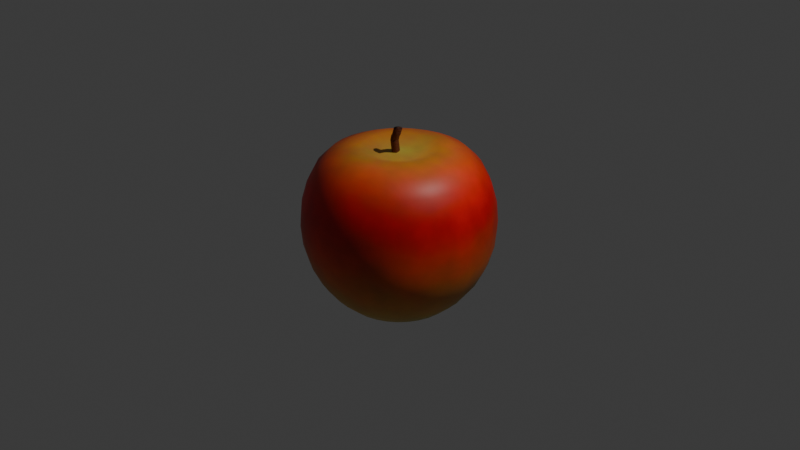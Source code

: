 # Source: apple.blend  (saved by Blender 4.4.30; exported with 4.5.12 LTS)
import bpy
from mathutils import Matrix  # noqa: F401  (used for matrix-valued properties, if any)

bpy.ops.wm.read_factory_settings(use_empty=True)
scene = bpy.context.scene
scene.name = 'Scene'

# ---- collections
col_collection = bpy.data.collections.new('Collection'); scene.collection.children.link(col_collection)

# ---- materials (node trees are filled in below, after node groups)
mat_base = bpy.data.materials.new('Base')
mat_base_001 = bpy.data.materials.new('Base.001')

# ---- material node trees
mat_base.use_nodes = True; mat_base.node_tree.nodes.clear()
_N = mat_base.node_tree.nodes; _L = mat_base.node_tree.links
n0 = _N.new('ShaderNodeBsdfPrincipled'); n0.name = 'プリンシプルBSDF'; n0.location = (149, 300)
n0.inputs[2].default_value = 0.7
n1 = _N.new('ShaderNodeOutputMaterial'); n1.name = 'マテリアル出力'; n1.location = (439, 300)
n2 = _N.new('ShaderNodeTexNoise'); n2.name = 'ノイズテクスチャ'; n2.location = (-546, 311)
n2.inputs[2].default_value = 2.9
n2.inputs[3].default_value = 16.0
n3 = _N.new('ShaderNodeValToRGB'); n3.name = 'カラーランプ'; n3.location = (-311, 285)
while len(n3.color_ramp.elements) > 1: n3.color_ramp.elements.remove(n3.color_ramp.elements[-1])
n3.color_ramp.elements[0].position = 0.1432; n3.color_ramp.elements[0].color = (0.05478, 0.01061, 0.0, 1.0)
_e = n3.color_ramp.elements.new(0.8205); _e.color = (0.1766, 0.02959, 0.003535, 1.0)
n4 = _N.new('ShaderNodeTexNoise'); n4.name = 'ノイズテクスチャ.001'; n4.location = (-560, -12)
n4.inputs[2].default_value = 30.0
n4.inputs[3].default_value = 16.0
n5 = _N.new('ShaderNodeValToRGB'); n5.name = 'カラーランプ.001'; n5.location = (-324, -39)
while len(n5.color_ramp.elements) > 1: n5.color_ramp.elements.remove(n5.color_ramp.elements[-1])
n5.color_ramp.elements[0].position = 0.1432; n5.color_ramp.elements[0].color = (0.05478, 0.01061, 0.0, 1.0)
_e = n5.color_ramp.elements.new(0.8205); _e.color = (0.1766, 0.02959, 0.003535, 1.0)
n6 = _N.new('ShaderNodeMix'); n6.name = 'ミックス'; n6.location = (-30, 258)
n6.data_type = 'RGBA'
n6.blend_type = 'DARKEN'
n6.inputs[0].default_value = 1.0
n7 = _N.new('ShaderNodeBump'); n7.name = 'バンプ'; n7.location = (-10, -31)
n7.inputs[1].default_value = 1.0
_L.new(n0.outputs[0], n1.inputs[0])
_L.new(n2.outputs[0], n3.inputs[0])
_L.new(n6.outputs[2], n0.inputs[0])
_L.new(n4.outputs[0], n5.inputs[0])
_L.new(n3.outputs[0], n6.inputs[6])
_L.new(n5.outputs[0], n6.inputs[7])
_L.new(n7.outputs[0], n0.inputs[5])
_L.new(n6.outputs[2], n7.inputs[3])
n1.is_active_output = True
mat_base_001.use_nodes = True; mat_base_001.node_tree.nodes.clear()
_N = mat_base_001.node_tree.nodes; _L = mat_base_001.node_tree.links
n0 = _N.new('ShaderNodeBsdfPrincipled'); n0.name = 'プリンシプルBSDF'; n0.location = (309, 300)
n1 = _N.new('ShaderNodeOutputMaterial'); n1.name = 'マテリアル出力'; n1.location = (779, 320)
n2 = _N.new('ShaderNodeTexNoise'); n2.name = 'ノイズテクスチャ'; n2.location = (-477, 315)
n2.inputs[2].default_value = 3.0
n2.inputs[3].default_value = 16.0
n3 = _N.new('ShaderNodeValToRGB'); n3.name = 'カラーランプ'; n3.location = (-264, 306)
while len(n3.color_ramp.elements) > 1: n3.color_ramp.elements.remove(n3.color_ramp.elements[-1])
n3.color_ramp.elements[0].position = 0.1432; n3.color_ramp.elements[0].color = (0.2755, 0.001416, 0.0, 1.0)
_e = n3.color_ramp.elements.new(0.8205); _e.color = (1.0, 0.0, 0.001437, 1.0)
n4 = _N.new('ShaderNodeTexNoise'); n4.name = 'ノイズテクスチャ.001'; n4.location = (-488, -4)
n4.inputs[2].default_value = 3.0
n4.inputs[3].default_value = 16.0
n5 = _N.new('ShaderNodeValToRGB'); n5.name = 'カラーランプ.001'; n5.location = (-275, -14)
while len(n5.color_ramp.elements) > 1: n5.color_ramp.elements.remove(n5.color_ramp.elements[-1])
n5.color_ramp.elements[0].position = 0.1432; n5.color_ramp.elements[0].color = (0.174, 0.001145, 0.0, 1.0)
_e = n5.color_ramp.elements.new(0.8205); _e.color = (1.0, 0.0, 0.001437, 1.0)
n6 = _N.new('ShaderNodeMix'); n6.name = 'ミックス'; n6.location = (16, 283)
n6.data_type = 'RGBA'
n6.blend_type = 'DARKEN'
n6.inputs[0].default_value = 0.6792
n7 = _N.new('ShaderNodeTexWave'); n7.name = '波テクスチャ'; n7.location = (-47, 1438)
n7.bands_direction = 'Y'
n7.inputs[1].default_value = 0.3
n8 = _N.new('ShaderNodeMapping'); n8.name = 'マッピング'; n8.location = (-241, 1439)
n8.inputs[1].default_value = (0.0, 0.1, 0.0)
n8.inputs[3].default_value = (1.0, 0.7, 1.0)
n9 = _N.new('ShaderNodeTexCoord'); n9.name = 'テクスチャ座標'; n9.location = (-421, 1439)
n10 = _N.new('ShaderNodeValToRGB'); n10.name = 'カラーランプ.002'; n10.location = (250, 1371)
while len(n10.color_ramp.elements) > 1: n10.color_ramp.elements.remove(n10.color_ramp.elements[-1])
n10.color_ramp.elements[0].position = 0.0; n10.color_ramp.elements[0].color = (0.0, 0.0, 0.0, 1.0)
_e = n10.color_ramp.elements.new(1.0); _e.color = (1.0, 1.0, 1.0, 1.0)
n11 = _N.new('ShaderNodeMixShader'); n11.name = 'シェーダーミックス'; n11.location = (599, 302)
n12 = _N.new('ShaderNodeBsdfPrincipled'); n12.name = 'プリンシプルBSDF.001'; n12.location = (216, 808)
n13 = _N.new('ShaderNodeTexNoise'); n13.name = 'ノイズテクスチャ.002'; n13.location = (-445, 886)
n13.inputs[2].default_value = 10.0
n13.inputs[3].default_value = 16.0
n14 = _N.new('ShaderNodeValToRGB'); n14.name = 'カラーランプ.003'; n14.location = (-120, 841)
while len(n14.color_ramp.elements) > 1: n14.color_ramp.elements.remove(n14.color_ramp.elements[-1])
n14.color_ramp.elements[0].position = 0.0; n14.color_ramp.elements[0].color = (0.36, 0.5282, 0.1157, 1.0)
_e = n14.color_ramp.elements.new(1.0); _e.color = (0.7118, 1.0, 0.07497, 1.0)
_L.new(n2.outputs[0], n3.inputs[0])
_L.new(n4.outputs[0], n5.inputs[0])
_L.new(n3.outputs[0], n6.inputs[6])
_L.new(n5.outputs[0], n6.inputs[7])
_L.new(n6.outputs[2], n0.inputs[0])
_L.new(n8.outputs[0], n7.inputs[0])
_L.new(n9.outputs[2], n8.inputs[0])
_L.new(n7.outputs[0], n10.inputs[0])
_L.new(n11.outputs[0], n1.inputs[0])
_L.new(n0.outputs[0], n11.inputs[2])
_L.new(n10.outputs[0], n11.inputs[0])
_L.new(n12.outputs[0], n11.inputs[1])
_L.new(n14.outputs[0], n12.inputs[0])
_L.new(n13.outputs[0], n14.inputs[0])
n1.is_active_output = True

# ---- world
world_world = bpy.data.worlds.new('World'); scene.world = world_world
world_world.use_nodes = True; world_world.node_tree.nodes.clear()
_N = world_world.node_tree.nodes; _L = world_world.node_tree.links
n0 = _N.new('ShaderNodeOutputWorld'); n0.name = 'World Output'; n0.location = (300, 300)
n1 = _N.new('ShaderNodeBackground'); n1.name = 'Background'; n1.location = (10, 300)
n1.inputs[0].default_value = (0.05088, 0.05088, 0.05088, 1.0)
_L.new(n1.outputs[0], n0.inputs[0])
n0.is_active_output = True
world_world.color = (0.05088, 0.05088, 0.05088)
world_world.sun_shadow_jitter_overblur = 0.0

# ---- cameras
cam_camera = bpy.data.cameras.new('Camera')
cam_camera.clip_end = 100.0
cam_camera.ortho_scale = 7.314

# ---- lights
light_light = bpy.data.lights.new('Light', 'POINT')
light_light.energy = 1000.0
light_light.shadow_soft_size = 0.1

# ---- meshes
me_x = bpy.data.meshes.new('円柱')
me_x.from_pydata([(-1.379, 2.564, -0.6247), (0.0, 1.0, 1.0), (-1.178, 2.551, -0.624), (0.1951, 0.9808, 1.0), (-0.983, 2.503, -0.6232), (0.3827, 0.9239, 1.0), (-0.8024, 2.419, -0.6223), (0.5556, 0.8315, 1.0), (-0.6424, 2.304, -0.6214), (0.7071, 0.7071, 1.0), (-0.5097, 2.162, -0.6205), (0.8315, 0.5556, 1.0), (-0.4101, 1.997, -0.6197), (0.9239, 0.3827, 1.0), (-0.3471, 1.816, -0.619), (0.9808, 0.1951, 1.0), (-0.3234, 1.626, -0.6185), (1.0, 0.0, 1.0), (-0.3403, 1.433, -0.6183), (0.9808, -0.1951, 1.0), (-0.3974, 1.246, -0.6183), (0.9239, -0.3827, 1.0), (-0.4918, 1.07, -0.6185), (0.8315, -0.5556, 1.0), (-0.6191, 0.9156, -0.6188), (0.7071, -0.7071, 1.0), (-0.7721, 0.7896, -0.619), (0.5556, -0.8315, 1.0), (-0.9434, 0.699, -0.6188), (0.3827, -0.9239, 1.0), (-1.128, 0.6456, -0.6185), (0.1951, -0.9808, 1.0), (-1.321, 0.6288, -0.6182), (0.0, -1.0, 1.0), (-1.516, 0.6483, -0.6182), (-0.1951, -0.9808, 1.0), (-1.705, 0.7029, -0.6184), (-0.3827, -0.9239, 1.0), (-1.882, 0.7908, -0.6189), (-0.5556, -0.8315, 1.0), (-2.04, 0.9087, -0.6195), (-0.7071, -0.7071, 1.0), (-2.173, 1.053, -0.6206), (-0.8315, -0.5556, 1.0), (-2.274, 1.217, -0.6214), (-0.9239, -0.3827, 1.0), (-2.337, 1.394, -0.6222), (-0.9808, -0.1951, 1.0), (-2.365, 1.58, -0.6231), (-1.0, 0.0, 1.0), (-2.353, 1.766, -0.6239), (-0.9808, 0.1951, 1.0), (-2.302, 1.948, -0.6246), (-0.9239, 0.3827, 1.0), (-2.215, 2.115, -0.6251), (-0.8315, 0.5556, 1.0), (-2.093, 2.263, -0.6254), (-0.7071, 0.7071, 1.0), (-1.942, 2.387, -0.6255), (-0.5556, 0.8315, 1.0), (-1.769, 2.479, -0.6255), (-0.3827, 0.9239, 1.0), (-1.578, 2.54, -0.6251), (-0.1951, 0.9808, 1.0), (0.2959, 2.184, -0.1835), (0.4893, 2.164, -0.1856), (0.6763, 2.105, -0.1879), (0.8493, 2.011, -0.1904), (1.002, 1.885, -0.193), (1.128, 1.732, -0.1954), (1.22, 1.559, -0.1975), (1.271, 1.376, -0.199), (1.281, 1.188, -0.2), (1.252, 1.0, -0.2006), (1.189, 0.8181, -0.2005), (1.092, 0.6485, -0.2), (0.9645, 0.4955, -0.1993), (0.8078, 0.3612, -0.1985), (0.7941, 0.2253, -0.1866), (0.5988, 0.1454, -0.1855), (0.3954, 0.09852, -0.1846), (0.1896, 0.08779, -0.1835), (0.01208, 0.1384, -0.181), (-0.1308, 0.2477, -0.1771), (-0.2561, 0.3887, -0.1735), (-0.3579, 0.5548, -0.1706), (-0.4351, 0.7413, -0.1683), (-0.4835, 0.9395, -0.1669), (-0.5029, 1.142, -0.1663), (-0.4897, 1.345, -0.1663), (-0.6253, 1.586, -0.1798), (-0.5339, 1.757, -0.1796), (-0.4082, 1.903, -0.1795), (-0.2562, 2.023, -0.1798), (-0.08398, 2.112, -0.1806), (0.1028, 2.166, -0.1818), (-0.2287, 2.543, -0.356), (-0.03619, 2.491, -0.3568), (0.143, 2.405, -0.3577), (0.3014, 2.284, -0.3586), (0.4316, 2.135, -0.3594), (0.5273, 1.965, -0.3602), (0.5829, 1.779, -0.3607), (0.5959, 1.586, -0.3611), (0.5687, 1.389, -0.3611), (0.5008, 1.197, -0.3612), (0.396, 1.014, -0.3612), (0.2582, 0.8499, -0.3611), (0.1009, 0.7185, -0.3606), (-0.05989, 0.635, -0.3588), (-0.2335, 0.5909, -0.3568), (-0.4178, 0.584, -0.3552), (-0.6071, 0.6154, -0.354), (-0.7935, 0.6829, -0.3536), (-0.9658, 0.7798, -0.3534), (-1.123, 0.9075, -0.354), (-1.256, 1.061, -0.3554), (-1.341, 1.215, -0.3558), (-1.391, 1.382, -0.3568), (-1.402, 1.558, -0.3578), (-1.382, 1.741, -0.3582), (-1.336, 1.925, -0.3574), (-1.251, 2.097, -0.3563), (-1.133, 2.249, -0.3556), (-0.9847, 2.376, -0.355), (-0.8134, 2.471, -0.3549), (-0.6247, 2.532, -0.355), (-0.4281, 2.556, -0.3554), (-0.6266, 2.561, -0.4272), (-0.4319, 2.509, -0.4271), (-0.2515, 2.423, -0.4271), (-0.09189, 2.303, -0.427), (0.04053, 2.156, -0.4271), (0.1374, 1.987, -0.4272), (0.196, 1.803, -0.4272), (0.2125, 1.611, -0.4272), (0.1883, 1.415, -0.4272), (0.1235, 1.224, -0.4274), (0.02157, 1.044, -0.4276), (-0.1139, 0.8831, -0.428), (-0.2701, 0.7534, -0.4279), (-0.4352, 0.6682, -0.4268), (-0.6134, 0.6222, -0.4257), (-0.8021, 0.6141, -0.4249), (-0.9964, 0.6448, -0.4246), (-1.188, 0.7125, -0.4249), (-1.369, 0.8146, -0.4258), (-1.534, 0.9474, -0.4272), (-1.661, 1.091, -0.4283), (-1.749, 1.243, -0.4288), (-1.803, 1.411, -0.4297), (-1.822, 1.589, -0.431), (-1.808, 1.773, -0.432), (-1.753, 1.953, -0.4312), (-1.663, 2.121, -0.4303), (-1.542, 2.272, -0.4295), (-1.391, 2.397, -0.4288), (-1.217, 2.49, -0.4283), (-1.027, 2.551, -0.4278), (-0.8282, 2.575, -0.4275), (0.0, -13.24, 0.0957), (0.0, -19.82, 0.6131), (0.0, -23.38, 1.69), (0.0, -23.83, 2.283), (0.0, -23.38, 2.876), (0.0, -19.82, 3.971), (-0.9071, -4.56, 0.2266), (-1.779, -8.946, 0.05411), (-2.583, -12.99, 0.0957), (-3.288, -16.53, 0.2702), (-3.866, -19.44, 0.6131), (-4.296, -21.6, 1.12), (-4.56, -22.93, 1.69), (-4.65, -23.38, 2.283), (-4.56, -22.93, 2.876), (-4.296, -21.6, 3.445), (-3.866, -19.44, 3.971), (-3.288, -16.53, 4.431), (-2.583, -12.99, 4.809), (-1.779, -8.946, 4.997), (-1.148, -4.434, 4.958), (-1.779, -4.296, 0.2266), (-3.49, -8.426, 0.05411), (-5.067, -12.23, 0.0957), (-6.449, -15.57, 0.2702), (-7.584, -18.31, 0.6131), (-8.426, -20.34, 1.12), (-8.946, -21.6, 1.69), (-9.121, -22.02, 2.283), (-8.946, -21.6, 2.876), (-8.426, -20.34, 3.445), (-7.584, -18.31, 3.971), (-6.449, -15.57, 4.431), (-5.067, -12.23, 4.809), (-3.49, -8.426, 4.997), (-2.02, -4.169, 4.958), (-2.583, -3.866, 0.2266), (-5.067, -7.584, 0.05411), (-7.356, -11.01, 0.0957), (-9.363, -14.01, 0.2702), (-11.01, -16.48, 0.6131), (-12.23, -18.31, 1.12), (-12.99, -19.44, 1.69), (-13.24, -19.82, 2.283), (-12.99, -19.44, 2.876), (-12.23, -18.31, 3.445), (-11.01, -16.48, 3.971), (-9.363, -14.01, 4.431), (-7.356, -11.01, 4.809), (-5.067, -7.584, 4.997), (-2.824, -3.74, 4.958), (-3.288, -3.288, 0.2266), (-6.449, -6.449, 0.05411), (-9.363, -9.363, 0.0957), (-11.92, -11.92, 0.2702), (-14.01, -14.01, 0.6131), (-15.57, -15.57, 1.12), (-16.53, -16.53, 1.69), (-16.85, -16.85, 2.283), (-16.53, -16.53, 2.876), (-15.57, -15.57, 3.445), (-14.01, -14.01, 3.971), (-11.92, -11.92, 4.431), (-9.363, -9.363, 4.809), (-6.449, -6.449, 4.997), (-3.529, -3.161, 4.958), (-3.866, -2.583, 0.2266), (-7.584, -5.067, 0.05411), (-11.01, -7.356, 0.0957), (-14.01, -9.363, 0.2702), (-16.48, -11.01, 0.6131), (-18.31, -12.23, 1.12), (-19.44, -12.99, 1.69), (-19.82, -13.24, 2.283), (-19.44, -12.99, 2.876), (-18.31, -12.23, 3.445), (-16.48, -11.01, 3.971), (-14.01, -9.363, 4.431), (-11.01, -7.356, 4.809), (-7.584, -5.067, 4.997), (-4.107, -2.457, 4.958), (0.0, 0.0, 0.114), (-4.296, -1.779, 0.2266), (-8.426, -3.49, 0.05411), (-12.23, -5.067, 0.0957), (-15.57, -6.449, 0.2702), (-18.31, -7.584, 0.6131), (-20.34, -8.426, 1.12), (-21.6, -8.946, 1.69), (-22.02, -9.121, 2.283), (-21.6, -8.946, 2.876), (-20.34, -8.426, 3.445), (-18.31, -7.584, 3.971), (-15.57, -6.449, 4.431), (-12.23, -5.067, 4.809), (-8.426, -3.49, 4.997), (-4.537, -1.653, 4.958), (-4.56, -0.9071, 0.2266), (-8.946, -1.779, 0.05411), (-12.99, -2.583, 0.0957), (-16.53, -3.288, 0.2702), (-19.44, -3.866, 0.6131), (-21.6, -4.296, 1.12), (-22.93, -4.56, 1.69), (-23.38, -4.65, 2.283), (-22.93, -4.56, 2.876), (-21.6, -4.296, 3.445), (-19.44, -3.866, 3.971), (-16.53, -3.288, 4.431), (-12.99, -2.583, 4.809), (-8.946, -1.779, 4.997), (-4.801, -0.7806, 4.958), (-4.65, 2.664e-07, 0.2266), (-9.121, 5.327e-07, 0.05411), (-13.24, 1.243e-06, 0.0957), (-16.85, -3.552e-07, 0.2702), (-19.82, 2.131e-06, 0.6131), (-22.02, -1.065e-06, 1.12), (-23.38, 2.131e-06, 1.69), (-23.83, 3.907e-06, 2.283), (-23.38, 2.131e-06, 2.876), (-22.02, -1.065e-06, 3.445), (-19.82, 2.131e-06, 3.971), (-16.85, -3.552e-07, 4.431), (-13.24, 1.243e-06, 4.809), (-9.121, 5.327e-07, 4.997), (-4.891, 0.1265, 4.958), (-4.56, 0.9071, 0.2266), (-8.946, 1.779, 0.05411), (-12.99, 2.583, 0.0957), (-16.53, 3.288, 0.2702), (-19.44, 3.866, 0.6131), (-21.6, 4.296, 1.12), (-22.93, 4.56, 1.69), (-23.38, 4.65, 2.283), (-22.93, 4.56, 2.876), (-21.6, 4.296, 3.445), (-19.44, 3.866, 3.971), (-16.53, 3.288, 4.431), (-12.99, 2.583, 4.809), (-8.946, 1.779, 4.997), (-4.801, 1.034, 4.958), (-4.296, 1.779, 0.2266), (-8.426, 3.49, 0.05411), (-12.23, 5.067, 0.0957), (-15.57, 6.449, 0.2702), (-18.31, 7.584, 0.6131), (-20.34, 8.426, 1.12), (-21.6, 8.946, 1.69), (-22.02, 9.121, 2.283), (-21.6, 8.946, 2.876), (-20.34, 8.426, 3.445), (-18.31, 7.584, 3.971), (-15.57, 6.449, 4.431), (-12.23, 5.067, 4.809), (-8.426, 3.49, 4.997), (-4.537, 1.906, 4.958), (-3.866, 2.583, 0.2266), (-7.584, 5.067, 0.05411), (-11.01, 7.356, 0.0957), (-14.01, 9.363, 0.2702), (-16.48, 11.01, 0.6131), (-18.31, 12.23, 1.12), (-19.44, 12.99, 1.69), (-19.82, 13.24, 2.283), (-19.44, 12.99, 2.876), (-18.31, 12.23, 3.445), (-16.48, 11.01, 3.971), (-14.01, 9.363, 4.431), (-11.01, 7.356, 4.809), (-7.584, 5.067, 4.997), (-4.107, 2.71, 4.958), (-3.288, 3.288, 0.2266), (-6.449, 6.449, 0.05411), (-9.363, 9.363, 0.0957), (-11.92, 11.92, 0.2702), (-14.01, 14.01, 0.6131), (-15.57, 15.57, 1.12), (-16.53, 16.53, 1.69), (-16.85, 16.85, 2.283), (-16.53, 16.53, 2.876), (-15.57, 15.57, 3.445), (-14.01, 14.01, 3.971), (-11.92, 11.92, 4.431), (-9.363, 9.363, 4.809), (-6.449, 6.449, 4.997), (-3.529, 3.414, 4.958), (-2.583, 3.866, 0.2266), (-5.067, 7.584, 0.05411), (-7.356, 11.01, 0.0957), (-9.363, 14.01, 0.2702), (-11.01, 16.48, 0.6131), (-12.23, 18.31, 1.12), (-12.99, 19.44, 1.69), (-13.24, 19.82, 2.283), (-12.99, 19.44, 2.876), (-12.23, 18.31, 3.445), (-11.01, 16.48, 3.971), (-9.363, 14.01, 4.431), (-7.356, 11.01, 4.809), (-5.067, 7.584, 4.997), (-2.824, 3.993, 4.958), (-1.779, 4.296, 0.2266), (-3.49, 8.426, 0.05411), (-5.067, 12.23, 0.0957), (-6.449, 15.57, 0.2702), (-7.584, 18.31, 0.6131), (-8.426, 20.34, 1.12), (-8.946, 21.6, 1.69), (-9.121, 22.02, 2.283), (-8.946, 21.6, 2.876), (-8.426, 20.34, 3.445), (-7.584, 18.31, 3.971), (-6.449, 15.57, 4.431), (-5.067, 12.23, 4.809), (-3.49, 8.426, 4.997), (-2.02, 4.422, 4.958), (-0.9071, 4.56, 0.2266), (-1.779, 8.946, 0.05411), (-2.583, 12.99, 0.0957), (-3.288, 16.53, 0.2702), (-3.866, 19.44, 0.6131), (-4.296, 21.6, 1.12), (-4.56, 22.93, 1.69), (-4.65, 23.38, 2.283), (-4.56, 22.93, 2.876), (-4.296, 21.6, 3.445), (-3.866, 19.44, 3.971), (-3.288, 16.53, 4.431), (-2.583, 12.99, 4.809), (-1.779, 8.946, 4.997), (-1.148, 4.687, 4.958), (1.776e-07, 4.65, 0.2266), (1.243e-06, 9.121, 0.05411), (2.308e-06, 13.24, 0.0957), (3.552e-07, 16.85, 0.2702), (2.486e-06, 19.82, 0.6131), (-7.103e-07, 22.02, 1.12), (3.196e-06, 23.38, 1.69), (7.813e-06, 23.83, 2.283), (3.196e-06, 23.38, 2.876), (-7.103e-07, 22.02, 3.445), (2.486e-06, 19.82, 3.971), (3.552e-07, 16.85, 4.431), (2.308e-06, 13.24, 4.809), (1.243e-06, 9.121, 4.997), (-0.2409, 4.776, 4.958), (0.9071, 4.56, 0.2266), (1.779, 8.946, 0.05411), (2.583, 12.99, 0.0957), (3.288, 16.53, 0.2702), (3.866, 19.44, 0.6131), (4.296, 21.6, 1.12), (4.56, 22.93, 1.69), (4.65, 23.38, 2.283), (4.56, 22.93, 2.876), (4.296, 21.6, 3.445), (3.866, 19.44, 3.971), (3.288, 16.53, 4.431), (2.583, 12.99, 4.809), (1.779, 8.946, 4.997), (0.6662, 4.687, 4.958), (1.779, 4.296, 0.2266), (3.49, 8.426, 0.05411), (5.067, 12.23, 0.0957), (6.449, 15.57, 0.2702), (7.584, 18.31, 0.6131), (8.426, 20.34, 1.12), (8.946, 21.6, 1.69), (9.121, 22.02, 2.283), (8.946, 21.6, 2.876), (8.426, 20.34, 3.445), (7.584, 18.31, 3.971), (6.449, 15.57, 4.431), (5.067, 12.23, 4.809), (3.49, 8.426, 4.997), (1.538, 4.422, 4.958), (2.583, 3.866, 0.2266), (5.067, 7.584, 0.05411), (7.356, 11.01, 0.0957), (9.363, 14.01, 0.2702), (11.01, 16.48, 0.6131), (12.23, 18.31, 1.12), (12.99, 19.44, 1.69), (13.24, 19.82, 2.283), (12.99, 19.44, 2.876), (12.23, 18.31, 3.445), (11.01, 16.48, 3.971), (9.363, 14.01, 4.431), (7.356, 11.01, 4.809), (5.067, 7.584, 4.997), (2.342, 3.993, 4.958), (3.288, 3.288, 0.2266), (6.449, 6.449, 0.05411), (9.363, 9.363, 0.09571), (11.92, 11.92, 0.2702), (14.01, 14.01, 0.6131), (15.57, 15.57, 1.12), (16.53, 16.53, 1.69), (16.85, 16.85, 2.283), (16.53, 16.53, 2.876), (15.57, 15.57, 3.445), (14.01, 14.01, 3.971), (11.92, 11.92, 4.431), (9.363, 9.363, 4.809), (6.449, 6.449, 4.997), (3.047, 3.414, 4.958), (-0.7096, 0.3727, 4.94), (3.866, 2.583, 0.2266), (7.584, 5.067, 0.05411), (11.01, 7.356, 0.09571), (14.01, 9.363, 0.2702), (16.48, 11.01, 0.6131), (18.31, 12.23, 1.12), (19.44, 12.99, 1.69), (19.82, 13.24, 2.283), (19.44, 12.99, 2.876), (18.31, 12.23, 3.445), (16.48, 11.01, 3.971), (14.01, 9.363, 4.431), (11.01, 7.356, 4.809), (7.584, 5.067, 4.997), (3.625, 2.71, 4.958), (4.296, 1.779, 0.2266), (8.426, 3.49, 0.05411), (12.23, 5.067, 0.09571), (15.57, 6.449, 0.2702), (18.31, 7.584, 0.6131), (20.34, 8.426, 1.12), (21.6, 8.946, 1.69), (22.02, 9.121, 2.283), (21.6, 8.946, 2.876), (20.34, 8.426, 3.445), (18.31, 7.584, 3.971), (15.57, 6.449, 4.431), (12.23, 5.067, 4.809), (8.426, 3.49, 4.997), (4.055, 1.906, 4.958), (4.56, 0.9071, 0.2266), (8.946, 1.779, 0.05411), (12.99, 2.583, 0.09571), (16.53, 3.288, 0.2702), (19.44, 3.866, 0.6131), (21.6, 4.296, 1.12), (22.93, 4.56, 1.69), (23.38, 4.65, 2.283), (22.93, 4.56, 2.876), (21.6, 4.296, 3.445), (19.44, 3.866, 3.971), (16.53, 3.288, 4.431), (12.99, 2.583, 4.809), (8.946, 1.779, 4.997), (4.319, 1.034, 4.958), (4.65, -4.439e-07, 0.2266), (9.121, -1.243e-06, 0.05411), (13.24, -3.552e-06, 0.09571), (16.85, -7.103e-07, 0.2702), (19.82, -3.907e-06, 0.6131), (22.02, -3.552e-07, 1.12), (23.38, -6.393e-06, 1.69), (23.83, -1.065e-05, 2.283), (23.38, -6.393e-06, 2.876), (22.02, -3.552e-07, 3.445), (19.82, -3.907e-06, 3.971), (16.85, -7.103e-07, 4.431), (13.24, -3.552e-06, 4.809), (9.121, -1.243e-06, 4.997), (4.409, 0.1265, 4.958), (4.56, -0.9071, 0.2266), (8.946, -1.779, 0.05411), (12.99, -2.583, 0.09571), (16.53, -3.288, 0.2702), (19.44, -3.866, 0.6131), (21.6, -4.296, 1.12), (22.93, -4.56, 1.69), (23.38, -4.65, 2.283), (22.93, -4.56, 2.876), (21.6, -4.296, 3.445), (19.44, -3.866, 3.971), (16.53, -3.288, 4.431), (12.99, -2.583, 4.809), (8.946, -1.779, 4.997), (4.319, -0.7806, 4.958), (4.296, -1.779, 0.2266), (8.426, -3.49, 0.05411), (12.23, -5.067, 0.09571), (15.57, -6.449, 0.2702), (18.31, -7.584, 0.6131), (20.34, -8.426, 1.12), (21.6, -8.946, 1.69), (22.02, -9.121, 2.283), (21.6, -8.946, 2.876), (20.34, -8.426, 3.445), (18.31, -7.584, 3.971), (15.57, -6.449, 4.431), (12.23, -5.067, 4.809), (8.426, -3.49, 4.997), (4.055, -1.653, 4.958), (3.866, -2.583, 0.2266), (7.584, -5.067, 0.05411), (11.01, -7.356, 0.09571), (14.01, -9.363, 0.2702), (16.48, -11.01, 0.6131), (18.31, -12.23, 1.12), (19.44, -12.99, 1.69), (19.82, -13.24, 2.283), (19.44, -12.99, 2.876), (18.31, -12.23, 3.445), (16.48, -11.01, 3.971), (14.01, -9.363, 4.431), (11.01, -7.356, 4.809), (7.584, -5.067, 4.997), (3.625, -2.457, 4.958), (3.288, -3.288, 0.2266), (6.449, -6.449, 0.05411), (9.363, -9.363, 0.09571), (11.92, -11.92, 0.2702), (14.01, -14.01, 0.6131), (15.57, -15.57, 1.12), (16.53, -16.53, 1.69), (16.85, -16.85, 2.283), (16.53, -16.53, 2.876), (15.57, -15.57, 3.445), (14.01, -14.01, 3.971), (11.92, -11.92, 4.431), (9.363, -9.363, 4.809), (6.449, -6.449, 4.997), (3.047, -3.161, 4.958), (2.583, -3.866, 0.2266), (5.067, -7.584, 0.05411), (7.356, -11.01, 0.09571), (9.363, -14.01, 0.2702), (11.01, -16.48, 0.6131), (12.23, -18.31, 1.12), (12.99, -19.44, 1.69), (13.24, -19.82, 2.283), (12.99, -19.44, 2.876), (12.23, -18.31, 3.445), (11.01, -16.48, 3.971), (9.363, -14.01, 4.431), (7.356, -11.01, 4.809), (5.067, -7.584, 4.997), (2.342, -3.74, 4.958), (1.779, -4.296, 0.2266), (3.49, -8.426, 0.05411), (5.067, -12.23, 0.09571), (6.449, -15.57, 0.2702), (7.584, -18.31, 0.6131), (8.426, -20.34, 1.12), (8.946, -21.6, 1.69), (9.121, -22.02, 2.283), (8.946, -21.6, 2.876), (8.426, -20.34, 3.445), (7.584, -18.31, 3.971), (6.449, -15.57, 4.431), (5.067, -12.23, 4.809), (3.49, -8.426, 4.997), (1.538, -4.169, 4.958), (0.9071, -4.56, 0.2266), (1.779, -8.946, 0.05411), (2.583, -12.99, 0.09571), (3.288, -16.53, 0.2702), (3.866, -19.44, 0.6131), (4.296, -21.6, 1.12), (4.56, -22.93, 1.69), (4.65, -23.38, 2.283), (4.56, -22.93, 2.876), (4.296, -21.6, 3.445), (3.866, -19.44, 3.971), (3.288, -16.53, 4.431), (2.583, -12.99, 4.809), (1.779, -8.946, 4.997), (0.6662, -4.434, 4.958), (-3.552e-07, -4.65, 0.2266), (-1.598e-06, -9.121, 0.05411), (-2.131e-06, -16.85, 0.2702), (-1.421e-06, -22.02, 1.12), (-1.421e-06, -22.02, 3.445), (-2.131e-06, -16.85, 4.431), (-5.15e-06, -13.24, 4.809), (-1.598e-06, -9.121, 4.997), (-0.2409, -4.523, 4.958)], [], [(64, 1, 3, 65), (65, 3, 5, 66), (66, 5, 7, 67), (67, 7, 9, 68), (68, 9, 11, 69), (69, 11, 13, 70), (70, 13, 15, 71), (71, 15, 17, 72), (72, 17, 19, 73), (73, 19, 21, 74), (74, 21, 23, 75), (75, 23, 25, 76), (76, 25, 27, 77), (77, 27, 29, 78), (78, 29, 31, 79), (79, 31, 33, 80), (80, 33, 35, 81), (81, 35, 37, 82), (82, 37, 39, 83), (83, 39, 41, 84), (84, 41, 43, 85), (85, 43, 45, 86), (86, 45, 47, 87), (87, 47, 49, 88), (88, 49, 51, 89), (89, 51, 53, 90), (90, 53, 55, 91), (91, 55, 57, 92), (92, 57, 59, 93), (93, 59, 61, 94), (3, 1, 63, 61, 59, 57, 55, 53, 51, 49, 47, 45, 43, 41, 39, 37, 35, 33, 31, 29, 27, 25, 23, 21, 19, 17, 15, 13, 11, 9, 7, 5), (94, 61, 63, 95), (95, 63, 1, 64), (0, 2, 4, 6, 8, 10, 12, 14, 16, 18, 20, 22, 24, 26, 28, 30, 32, 34, 36, 38, 40, 42, 44, 46, 48, 50, 52, 54, 56, 58, 60, 62), (126, 95, 64, 127), (125, 94, 95, 126), (124, 93, 94, 125), (123, 92, 93, 124), (122, 91, 92, 123), (121, 90, 91, 122), (120, 89, 90, 121), (119, 88, 89, 120), (118, 87, 88, 119), (117, 86, 87, 118), (116, 85, 86, 117), (115, 84, 85, 116), (114, 83, 84, 115), (113, 82, 83, 114), (112, 81, 82, 113), (111, 80, 81, 112), (110, 79, 80, 111), (109, 78, 79, 110), (108, 77, 78, 109), (107, 76, 77, 108), (106, 75, 76, 107), (105, 74, 75, 106), (104, 73, 74, 105), (103, 72, 73, 104), (102, 71, 72, 103), (101, 70, 71, 102), (100, 69, 70, 101), (99, 68, 69, 100), (98, 67, 68, 99), (97, 66, 67, 98), (96, 65, 66, 97), (127, 64, 65, 96), (159, 127, 96, 128), (128, 96, 97, 129), (129, 97, 98, 130), (130, 98, 99, 131), (131, 99, 100, 132), (132, 100, 101, 133), (133, 101, 102, 134), (134, 102, 103, 135), (135, 103, 104, 136), (136, 104, 105, 137), (137, 105, 106, 138), (138, 106, 107, 139), (139, 107, 108, 140), (140, 108, 109, 141), (141, 109, 110, 142), (142, 110, 111, 143), (143, 111, 112, 144), (144, 112, 113, 145), (145, 113, 114, 146), (146, 114, 115, 147), (147, 115, 116, 148), (148, 116, 117, 149), (149, 117, 118, 150), (150, 118, 119, 151), (151, 119, 120, 152), (152, 120, 121, 153), (153, 121, 122, 154), (154, 122, 123, 155), (155, 123, 124, 156), (156, 124, 125, 157), (157, 125, 126, 158), (158, 126, 127, 159), (62, 158, 159, 0), (60, 157, 158, 62), (58, 156, 157, 60), (56, 155, 156, 58), (54, 154, 155, 56), (52, 153, 154, 54), (50, 152, 153, 52), (48, 151, 152, 50), (46, 150, 151, 48), (44, 149, 150, 46), (42, 148, 149, 44), (40, 147, 148, 42), (38, 146, 147, 40), (36, 145, 146, 38), (34, 144, 145, 36), (32, 143, 144, 34), (30, 142, 143, 32), (28, 141, 142, 30), (26, 140, 141, 28), (24, 139, 140, 26), (22, 138, 139, 24), (20, 137, 138, 22), (18, 136, 137, 20), (16, 135, 136, 18), (14, 134, 135, 16), (12, 133, 134, 14), (10, 132, 133, 12), (8, 131, 132, 10), (6, 130, 131, 8), (4, 129, 130, 6), (2, 128, 129, 4), (0, 159, 128, 2), (160, 634, 167, 168), (165, 637, 175, 176), (635, 160, 168, 169), (638, 165, 176, 177), (161, 635, 169, 170), (639, 638, 177, 178), (636, 161, 170, 171), (640, 639, 178, 179), (162, 636, 171, 172), (641, 640, 179, 180), (163, 162, 172, 173), (633, 241, 166), (467, 641, 180), (164, 163, 173, 174), (634, 633, 166, 167), (637, 164, 174, 175), (167, 166, 181, 182), (175, 174, 189, 190), (168, 167, 182, 183), (176, 175, 190, 191), (169, 168, 183, 184), (177, 176, 191, 192), (170, 169, 184, 185), (178, 177, 192, 193), (171, 170, 185, 186), (179, 178, 193, 194), (172, 171, 186, 187), (180, 179, 194, 195), (173, 172, 187, 188), (166, 241, 181), (467, 180, 195), (174, 173, 188, 189), (186, 185, 200, 201), (194, 193, 208, 209), (187, 186, 201, 202), (195, 194, 209, 210), (188, 187, 202, 203), (181, 241, 196), (467, 195, 210), (189, 188, 203, 204), (182, 181, 196, 197), (190, 189, 204, 205), (183, 182, 197, 198), (191, 190, 205, 206), (184, 183, 198, 199), (192, 191, 206, 207), (185, 184, 199, 200), (193, 192, 207, 208), (205, 204, 219, 220), (198, 197, 212, 213), (206, 205, 220, 221), (199, 198, 213, 214), (207, 206, 221, 222), (200, 199, 214, 215), (208, 207, 222, 223), (201, 200, 215, 216), (209, 208, 223, 224), (202, 201, 216, 217), (210, 209, 224, 225), (203, 202, 217, 218), (196, 241, 211), (467, 210, 225), (204, 203, 218, 219), (197, 196, 211, 212), (224, 223, 238, 239), (217, 216, 231, 232), (225, 224, 239, 240), (218, 217, 232, 233), (211, 241, 226), (467, 225, 240), (219, 218, 233, 234), (212, 211, 226, 227), (220, 219, 234, 235), (213, 212, 227, 228), (221, 220, 235, 236), (214, 213, 228, 229), (222, 221, 236, 237), (215, 214, 229, 230), (223, 222, 237, 238), (216, 215, 230, 231), (228, 227, 243, 244), (236, 235, 251, 252), (229, 228, 244, 245), (237, 236, 252, 253), (230, 229, 245, 246), (238, 237, 253, 254), (231, 230, 246, 247), (239, 238, 254, 255), (232, 231, 247, 248), (240, 239, 255, 256), (233, 232, 248, 249), (226, 241, 242), (467, 240, 256), (234, 233, 249, 250), (227, 226, 242, 243), (235, 234, 250, 251), (248, 247, 262, 263), (256, 255, 270, 271), (249, 248, 263, 264), (242, 241, 257), (467, 256, 271), (250, 249, 264, 265), (243, 242, 257, 258), (251, 250, 265, 266), (244, 243, 258, 259), (252, 251, 266, 267), (245, 244, 259, 260), (253, 252, 267, 268), (246, 245, 260, 261), (254, 253, 268, 269), (247, 246, 261, 262), (255, 254, 269, 270), (267, 266, 281, 282), (260, 259, 274, 275), (268, 267, 282, 283), (261, 260, 275, 276), (269, 268, 283, 284), (262, 261, 276, 277), (270, 269, 284, 285), (263, 262, 277, 278), (271, 270, 285, 286), (264, 263, 278, 279), (257, 241, 272), (467, 271, 286), (265, 264, 279, 280), (258, 257, 272, 273), (266, 265, 280, 281), (259, 258, 273, 274), (286, 285, 300, 301), (279, 278, 293, 294), (272, 241, 287), (467, 286, 301), (280, 279, 294, 295), (273, 272, 287, 288), (281, 280, 295, 296), (274, 273, 288, 289), (282, 281, 296, 297), (275, 274, 289, 290), (283, 282, 297, 298), (276, 275, 290, 291), (284, 283, 298, 299), (277, 276, 291, 292), (285, 284, 299, 300), (278, 277, 292, 293), (298, 297, 312, 313), (291, 290, 305, 306), (299, 298, 313, 314), (292, 291, 306, 307), (300, 299, 314, 315), (293, 292, 307, 308), (301, 300, 315, 316), (294, 293, 308, 309), (287, 241, 302), (467, 301, 316), (295, 294, 309, 310), (288, 287, 302, 303), (296, 295, 310, 311), (289, 288, 303, 304), (297, 296, 311, 312), (290, 289, 304, 305), (302, 241, 317), (467, 316, 331), (310, 309, 324, 325), (303, 302, 317, 318), (311, 310, 325, 326), (304, 303, 318, 319), (312, 311, 326, 327), (305, 304, 319, 320), (313, 312, 327, 328), (306, 305, 320, 321), (314, 313, 328, 329), (307, 306, 321, 322), (315, 314, 329, 330), (308, 307, 322, 323), (316, 315, 330, 331), (309, 308, 323, 324), (321, 320, 335, 336), (329, 328, 343, 344), (322, 321, 336, 337), (330, 329, 344, 345), (323, 322, 337, 338), (331, 330, 345, 346), (324, 323, 338, 339), (317, 241, 332), (467, 331, 346), (325, 324, 339, 340), (318, 317, 332, 333), (326, 325, 340, 341), (319, 318, 333, 334), (327, 326, 341, 342), (320, 319, 334, 335), (328, 327, 342, 343), (340, 339, 354, 355), (333, 332, 347, 348), (341, 340, 355, 356), (334, 333, 348, 349), (342, 341, 356, 357), (335, 334, 349, 350), (343, 342, 357, 358), (336, 335, 350, 351), (344, 343, 358, 359), (337, 336, 351, 352), (345, 344, 359, 360), (338, 337, 352, 353), (346, 345, 360, 361), (339, 338, 353, 354), (332, 241, 347), (467, 346, 361), (359, 358, 373, 374), (352, 351, 366, 367), (360, 359, 374, 375), (353, 352, 367, 368), (361, 360, 375, 376), (354, 353, 368, 369), (347, 241, 362), (467, 361, 376), (355, 354, 369, 370), (348, 347, 362, 363), (356, 355, 370, 371), (349, 348, 363, 364), (357, 356, 371, 372), (350, 349, 364, 365), (358, 357, 372, 373), (351, 350, 365, 366), (363, 362, 377, 378), (371, 370, 385, 386), (364, 363, 378, 379), (372, 371, 386, 387), (365, 364, 379, 380), (373, 372, 387, 388), (366, 365, 380, 381), (374, 373, 388, 389), (367, 366, 381, 382), (375, 374, 389, 390), (368, 367, 382, 383), (376, 375, 390, 391), (369, 368, 383, 384), (362, 241, 377), (467, 376, 391), (370, 369, 384, 385), (382, 381, 396, 397), (390, 389, 404, 405), (383, 382, 397, 398), (391, 390, 405, 406), (384, 383, 398, 399), (377, 241, 392), (467, 391, 406), (385, 384, 399, 400), (378, 377, 392, 393), (386, 385, 400, 401), (379, 378, 393, 394), (387, 386, 401, 402), (380, 379, 394, 395), (388, 387, 402, 403), (381, 380, 395, 396), (389, 388, 403, 404), (401, 400, 415, 416), (394, 393, 408, 409), (402, 401, 416, 417), (395, 394, 409, 410), (403, 402, 417, 418), (396, 395, 410, 411), (404, 403, 418, 419), (397, 396, 411, 412), (405, 404, 419, 420), (398, 397, 412, 413), (406, 405, 420, 421), (399, 398, 413, 414), (392, 241, 407), (467, 406, 421), (400, 399, 414, 415), (393, 392, 407, 408), (420, 419, 434, 435), (413, 412, 427, 428), (421, 420, 435, 436), (414, 413, 428, 429), (407, 241, 422), (467, 421, 436), (415, 414, 429, 430), (408, 407, 422, 423), (416, 415, 430, 431), (409, 408, 423, 424), (417, 416, 431, 432), (410, 409, 424, 425), (418, 417, 432, 433), (411, 410, 425, 426), (419, 418, 433, 434), (412, 411, 426, 427), (432, 431, 446, 447), (425, 424, 439, 440), (433, 432, 447, 448), (426, 425, 440, 441), (434, 433, 448, 449), (427, 426, 441, 442), (435, 434, 449, 450), (428, 427, 442, 443), (436, 435, 450, 451), (429, 428, 443, 444), (422, 241, 437), (467, 436, 451), (430, 429, 444, 445), (423, 422, 437, 438), (431, 430, 445, 446), (424, 423, 438, 439), (451, 450, 465, 466), (444, 443, 458, 459), (437, 241, 452), (467, 451, 466), (445, 444, 459, 460), (438, 437, 452, 453), (446, 445, 460, 461), (439, 438, 453, 454), (447, 446, 461, 462), (440, 439, 454, 455), (448, 447, 462, 463), (441, 440, 455, 456), (449, 448, 463, 464), (442, 441, 456, 457), (450, 449, 464, 465), (443, 442, 457, 458), (455, 454, 470, 471), (463, 462, 478, 479), (456, 455, 471, 472), (464, 463, 479, 480), (457, 456, 472, 473), (465, 464, 480, 481), (458, 457, 473, 474), (466, 465, 481, 482), (459, 458, 474, 475), (452, 241, 468), (467, 466, 482), (460, 459, 475, 476), (453, 452, 468, 469), (461, 460, 476, 477), (454, 453, 469, 470), (462, 461, 477, 478), (475, 474, 489, 490), (468, 241, 483), (467, 482, 497), (476, 475, 490, 491), (469, 468, 483, 484), (477, 476, 491, 492), (470, 469, 484, 485), (478, 477, 492, 493), (471, 470, 485, 486), (479, 478, 493, 494), (472, 471, 486, 487), (480, 479, 494, 495), (473, 472, 487, 488), (481, 480, 495, 496), (474, 473, 488, 489), (482, 481, 496, 497), (494, 493, 508, 509), (487, 486, 501, 502), (495, 494, 509, 510), (488, 487, 502, 503), (496, 495, 510, 511), (489, 488, 503, 504), (497, 496, 511, 512), (490, 489, 504, 505), (483, 241, 498), (467, 497, 512), (491, 490, 505, 506), (484, 483, 498, 499), (492, 491, 506, 507), (485, 484, 499, 500), (493, 492, 507, 508), (486, 485, 500, 501), (498, 241, 513), (467, 512, 527), (506, 505, 520, 521), (499, 498, 513, 514), (507, 506, 521, 522), (500, 499, 514, 515), (508, 507, 522, 523), (501, 500, 515, 516), (509, 508, 523, 524), (502, 501, 516, 517), (510, 509, 524, 525), (503, 502, 517, 518), (511, 510, 525, 526), (504, 503, 518, 519), (512, 511, 526, 527), (505, 504, 519, 520), (517, 516, 531, 532), (525, 524, 539, 540), (518, 517, 532, 533), (526, 525, 540, 541), (519, 518, 533, 534), (527, 526, 541, 542), (520, 519, 534, 535), (513, 241, 528), (467, 527, 542), (521, 520, 535, 536), (514, 513, 528, 529), (522, 521, 536, 537), (515, 514, 529, 530), (523, 522, 537, 538), (516, 515, 530, 531), (524, 523, 538, 539), (536, 535, 550, 551), (529, 528, 543, 544), (537, 536, 551, 552), (530, 529, 544, 545), (538, 537, 552, 553), (531, 530, 545, 546), (539, 538, 553, 554), (532, 531, 546, 547), (540, 539, 554, 555), (533, 532, 547, 548), (541, 540, 555, 556), (534, 533, 548, 549), (542, 541, 556, 557), (535, 534, 549, 550), (528, 241, 543), (467, 542, 557), (555, 554, 569, 570), (548, 547, 562, 563), (556, 555, 570, 571), (549, 548, 563, 564), (557, 556, 571, 572), (550, 549, 564, 565), (543, 241, 558), (467, 557, 572), (551, 550, 565, 566), (544, 543, 558, 559), (552, 551, 566, 567), (545, 544, 559, 560), (553, 552, 567, 568), (546, 545, 560, 561), (554, 553, 568, 569), (547, 546, 561, 562), (567, 566, 581, 582), (560, 559, 574, 575), (568, 567, 582, 583), (561, 560, 575, 576), (569, 568, 583, 584), (562, 561, 576, 577), (570, 569, 584, 585), (563, 562, 577, 578), (571, 570, 585, 586), (564, 563, 578, 579), (572, 571, 586, 587), (565, 564, 579, 580), (558, 241, 573), (467, 572, 587), (566, 565, 580, 581), (559, 558, 573, 574), (586, 585, 600, 601), (579, 578, 593, 594), (587, 586, 601, 602), (580, 579, 594, 595), (573, 241, 588), (467, 587, 602), (581, 580, 595, 596), (574, 573, 588, 589), (582, 581, 596, 597), (575, 574, 589, 590), (583, 582, 597, 598), (576, 575, 590, 591), (584, 583, 598, 599), (577, 576, 591, 592), (585, 584, 599, 600), (578, 577, 592, 593), (590, 589, 604, 605), (598, 597, 612, 613), (591, 590, 605, 606), (599, 598, 613, 614), (592, 591, 606, 607), (600, 599, 614, 615), (593, 592, 607, 608), (601, 600, 615, 616), (594, 593, 608, 609), (602, 601, 616, 617), (595, 594, 609, 610), (588, 241, 603), (467, 602, 617), (596, 595, 610, 611), (589, 588, 603, 604), (597, 596, 611, 612), (609, 608, 623, 624), (617, 616, 631, 632), (610, 609, 624, 625), (603, 241, 618), (467, 617, 632), (611, 610, 625, 626), (604, 603, 618, 619), (612, 611, 626, 627), (605, 604, 619, 620), (613, 612, 627, 628), (606, 605, 620, 621), (614, 613, 628, 629), (607, 606, 621, 622), (615, 614, 629, 630), (608, 607, 622, 623), (616, 615, 630, 631), (628, 627, 637, 165), (621, 620, 160, 635), (629, 628, 165, 638), (622, 621, 635, 161), (630, 629, 638, 639), (623, 622, 161, 636), (631, 630, 639, 640), (624, 623, 636, 162), (632, 631, 640, 641), (625, 624, 162, 163), (618, 241, 633), (467, 632, 641), (626, 625, 163, 164), (619, 618, 633, 634), (627, 626, 164, 637), (620, 619, 634, 160)])
me_x.polygons.foreach_set('use_smooth', [True] * 642)
me_x.polygons.foreach_set('material_index', [0, 0, 0, 0, 0, 0, 0, 0, 0, 0, 0, 0, 0, 0, 0, 0, 0, 0, 0, 0, 0, 0, 0, 0, 0, 0, 0, 0, 0, 0, 0, 0, 0, 0, 0, 0, 0, 0, 0, 0, 0, 0, 0, 0, 0, 0, 0, 0, 0, 0, 0, 0, 0, 0, 0, 0, 0, 0, 0, 0, 0, 0, 0, 0, 0, 0, 0, 0, 0, 0, 0, 0, 0, 0, 0, 0, 0, 0, 0, 0, 0, 0, 0, 0, 0, 0, 0, 0, 0, 0, 0, 0, 0, 0, 0, 0, 0, 0, 0, 0, 0, 0, 0, 0, 0, 0, 0, 0, 0, 0, 0, 0, 0, 0, 0, 0, 0, 0, 0, 0, 0, 0, 0, 0, 0, 0, 0, 0, 0, 0, 1, 1, 1, 1, 1, 1, 1, 1, 1, 1, 1, 1, 1, 1, 1, 1, 1, 1, 1, 1, 1, 1, 1, 1, 1, 1, 1, 1, 1, 1, 1, 1, 1, 1, 1, 1, 1, 1, 1, 1, 1, 1, 1, 1, 1, 1, 1, 1, 1, 1, 1, 1, 1, 1, 1, 1, 1, 1, 1, 1, 1, 1, 1, 1, 1, 1, 1, 1, 1, 1, 1, 1, 1, 1, 1, 1, 1, 1, 1, 1, 1, 1, 1, 1, 1, 1, 1, 1, 1, 1, 1, 1, 1, 1, 1, 1, 1, 1, 1, 1, 1, 1, 1, 1, 1, 1, 1, 1, 1, 1, 1, 1, 1, 1, 1, 1, 1, 1, 1, 1, 1, 1, 1, 1, 1, 1, 1, 1, 1, 1, 1, 1, 1, 1, 1, 1, 1, 1, 1, 1, 1, 1, 1, 1, 1, 1, 1, 1, 1, 1, 1, 1, 1, 1, 1, 1, 1, 1, 1, 1, 1, 1, 1, 1, 1, 1, 1, 1, 1, 1, 1, 1, 1, 1, 1, 1, 1, 1, 1, 1, 1, 1, 1, 1, 1, 1, 1, 1, 1, 1, 1, 1, 1, 1, 1, 1, 1, 1, 1, 1, 1, 1, 1, 1, 1, 1, 1, 1, 1, 1, 1, 1, 1, 1, 1, 1, 1, 1, 1, 1, 1, 1, 1, 1, 1, 1, 1, 1, 1, 1, 1, 1, 1, 1, 1, 1, 1, 1, 1, 1, 1, 1, 1, 1, 1, 1, 1, 1, 1, 1, 1, 1, 1, 1, 1, 1, 1, 1, 1, 1, 1, 1, 1, 1, 1, 1, 1, 1, 1, 1, 1, 1, 1, 1, 1, 1, 1, 1, 1, 1, 1, 1, 1, 1, 1, 1, 1, 1, 1, 1, 1, 1, 1, 1, 1, 1, 1, 1, 1, 1, 1, 1, 1, 1, 1, 1, 1, 1, 1, 1, 1, 1, 1, 1, 1, 1, 1, 1, 1, 1, 1, 1, 1, 1, 1, 1, 1, 1, 1, 1, 1, 1, 1, 1, 1, 1, 1, 1, 1, 1, 1, 1, 1, 1, 1, 1, 1, 1, 1, 1, 1, 1, 1, 1, 1, 1, 1, 1, 1, 1, 1, 1, 1, 1, 1, 1, 1, 1, 1, 1, 1, 1, 1, 1, 1, 1, 1, 1, 1, 1, 1, 1, 1, 1, 1, 1, 1, 1, 1, 1, 1, 1, 1, 1, 1, 1, 1, 1, 1, 1, 1, 1, 1, 1, 1, 1, 1, 1, 1, 1, 1, 1, 1, 1, 1, 1, 1, 1, 1, 1, 1, 1, 1, 1, 1, 1, 1, 1, 1, 1, 1, 1, 1, 1, 1, 1, 1, 1, 1, 1, 1, 1, 1, 1, 1, 1, 1, 1, 1, 1, 1, 1, 1, 1, 1, 1, 1, 1, 1, 1, 1, 1, 1, 1, 1, 1, 1, 1, 1, 1, 1, 1, 1, 1, 1, 1, 1, 1, 1, 1, 1, 1, 1, 1, 1, 1, 1, 1, 1, 1, 1, 1, 1, 1, 1, 1, 1, 1, 1, 1, 1, 1, 1, 1, 1, 1, 1, 1, 1, 1, 1, 1])
_uv = me_x.uv_layers.new(name='UVマップ')
_uv.uv.foreach_set('vector', [1.0, 0.648, 1.0, 1.0, 0.9688, 1.0, 0.9687, 0.648, 0.9687, 0.648, 0.9688, 1.0, 0.9375, 1.0, 0.9375, 0.648, 0.9375, 0.648, 0.9375, 1.0, 0.9062, 1.0, 0.9062, 0.648, 0.9062, 0.648, 0.9062, 1.0, 0.875, 1.0, 0.875, 0.648, 0.875, 0.648, 0.875, 1.0, 0.8438, 1.0, 0.8438, 0.648, 0.8438, 0.648, 0.8438, 1.0, 0.8125, 1.0, 0.8125, 0.648, 0.8125, 0.648, 0.8125, 1.0, 0.7812, 1.0, 0.7812, 0.648, 0.7812, 0.648, 0.7812, 1.0, 0.75, 1.0, 0.75, 0.648, 0.75, 0.648, 0.75, 1.0, 0.7188, 1.0, 0.7188, 0.648, 0.7188, 0.648, 0.7188, 1.0, 0.6875, 1.0, 0.6875, 0.648, 0.6875, 0.648, 0.6875, 1.0, 0.6562, 1.0, 0.6562, 0.648, 0.6562, 0.648, 0.6562, 1.0, 0.625, 1.0, 0.625, 0.648, 0.625, 0.648, 0.625, 1.0, 0.5938, 1.0, 0.5938, 0.648, 0.5938, 0.648, 0.5938, 1.0, 0.5625, 1.0, 0.5625, 0.648, 0.5625, 0.648, 0.5625, 1.0, 0.5312, 1.0, 0.5312, 0.648, 0.5312, 0.648, 0.5312, 1.0, 0.5, 1.0, 0.5, 0.648, 0.5, 0.648, 0.5, 1.0, 0.4688, 1.0, 0.4688, 0.648, 0.4688, 0.648, 0.4688, 1.0, 0.4375, 1.0, 0.4375, 0.648, 0.4375, 0.648, 0.4375, 1.0, 0.4062, 1.0, 0.4062, 0.648, 0.4062, 0.648, 0.4062, 1.0, 0.375, 1.0, 0.375, 0.648, 0.375, 0.648, 0.375, 1.0, 0.3438, 1.0, 0.3438, 0.648, 0.3438, 0.648, 0.3438, 1.0, 0.3125, 1.0, 0.3125, 0.648, 0.3125, 0.648, 0.3125, 1.0, 0.2812, 1.0, 0.2812, 0.648, 0.2812, 0.648, 0.2812, 1.0, 0.25, 1.0, 0.25, 0.648, 0.25, 0.648, 0.25, 1.0, 0.2188, 1.0, 0.2188, 0.648, 0.2188, 0.648, 0.2188, 1.0, 0.1875, 1.0, 0.1875, 0.648, 0.1875, 0.648, 0.1875, 1.0, 0.1562, 1.0, 0.1562, 0.648, 0.1562, 0.648, 0.1562, 1.0, 0.125, 1.0, 0.125, 0.648, 0.125, 0.648, 0.125, 1.0, 0.09375, 1.0, 0.09375, 0.648, 0.09375, 0.648, 0.09375, 1.0, 0.0625, 1.0, 0.0625, 0.648, 0.2968, 0.4854, 0.25, 0.49, 0.2032, 0.4854, 0.1582, 0.4717, 0.1167, 0.4496, 0.08029, 0.4197, 0.05045, 0.3833, 0.02827, 0.3418, 0.01461, 0.2968, 0.01, 0.25, 0.01461, 0.2032, 0.02827, 0.1582, 0.05045, 0.1167, 0.08029, 0.08029, 0.1167, 0.05045, 0.1582, 0.02827, 0.2032, 0.01461, 0.25, 0.01, 0.2968, 0.01461, 0.3418, 0.02827, 0.3833, 0.05045, 0.4197, 0.08029, 0.4496, 0.1167, 0.4717, 0.1582, 0.4854, 0.2032, 0.49, 0.25, 0.4854, 0.2968, 0.4717, 0.3418, 0.4496, 0.3833, 0.4197, 0.4197, 0.3833, 0.4496, 0.3418, 0.4717, 0.0625, 0.648, 0.0625, 1.0, 0.03125, 1.0, 0.03125, 0.648, 0.03125, 0.648, 0.03125, 1.0, 0.0, 1.0, 0.0, 0.648, 0.75, 0.49, 0.7968, 0.4854, 0.8418, 0.4717, 0.8833, 0.4496, 0.9197, 0.4197, 0.9496, 0.3833, 0.9717, 0.3418, 0.9854, 0.2968, 0.99, 0.25, 0.9854, 0.2032, 0.9717, 0.1582, 0.9496, 0.1167, 0.9197, 0.08029, 0.8833, 0.05045, 0.8418, 0.02827, 0.7968, 0.01461, 0.75, 0.01, 0.7032, 0.01461, 0.6582, 0.02827, 0.6167, 0.05045, 0.5803, 0.08029, 0.5504, 0.1167, 0.5283, 0.1582, 0.5146, 0.2032, 0.51, 0.25, 0.5146, 0.2968, 0.5283, 0.3418, 0.5504, 0.3833, 0.5803, 0.4197, 0.6167, 0.4496, 0.6582, 0.4717, 0.7032, 0.4854, 0.03125, 0.5746, 0.03125, 0.648, 0.0, 0.648, 0.0, 0.5746, 0.0625, 0.5746, 0.0625, 0.648, 0.03125, 0.648, 0.03125, 0.5746, 0.09375, 0.5746, 0.09375, 0.648, 0.0625, 0.648, 0.0625, 0.5746, 0.125, 0.5746, 0.125, 0.648, 0.09375, 0.648, 0.09375, 0.5746, 0.1562, 0.5746, 0.1562, 0.648, 0.125, 0.648, 0.125, 0.5746, 0.1875, 0.5746, 0.1875, 0.648, 0.1562, 0.648, 0.1562, 0.5746, 0.2187, 0.5746, 0.2188, 0.648, 0.1875, 0.648, 0.1875, 0.5746, 0.25, 0.5746, 0.25, 0.648, 0.2188, 0.648, 0.2187, 0.5746, 0.2812, 0.5746, 0.2812, 0.648, 0.25, 0.648, 0.25, 0.5746, 0.3125, 0.5746, 0.3125, 0.648, 0.2812, 0.648, 0.2812, 0.5746, 0.3437, 0.5746, 0.3438, 0.648, 0.3125, 0.648, 0.3125, 0.5746, 0.375, 0.5746, 0.375, 0.648, 0.3438, 0.648, 0.3437, 0.5746, 0.4062, 0.5746, 0.4062, 0.648, 0.375, 0.648, 0.375, 0.5746, 0.4375, 0.5746, 0.4375, 0.648, 0.4062, 0.648, 0.4062, 0.5746, 0.4688, 0.5746, 0.4688, 0.648, 0.4375, 0.648, 0.4375, 0.5746, 0.5, 0.5746, 0.5, 0.648, 0.4688, 0.648, 0.4688, 0.5746, 0.5312, 0.5746, 0.5312, 0.648, 0.5, 0.648, 0.5, 0.5746, 0.5625, 0.5746, 0.5625, 0.648, 0.5312, 0.648, 0.5312, 0.5746, 0.5938, 0.5746, 0.5938, 0.648, 0.5625, 0.648, 0.5625, 0.5746, 0.625, 0.5746, 0.625, 0.648, 0.5938, 0.648, 0.5938, 0.5746, 0.6562, 0.5746, 0.6562, 0.648, 0.625, 0.648, 0.625, 0.5746, 0.6875, 0.5746, 0.6875, 0.648, 0.6562, 0.648, 0.6562, 0.5746, 0.7188, 0.5746, 0.7188, 0.648, 0.6875, 0.648, 0.6875, 0.5746, 0.75, 0.5746, 0.75, 0.648, 0.7188, 0.648, 0.7188, 0.5746, 0.7812, 0.5746, 0.7812, 0.648, 0.75, 0.648, 0.75, 0.5746, 0.8125, 0.5746, 0.8125, 0.648, 0.7812, 0.648, 0.7812, 0.5746, 0.8438, 0.5746, 0.8438, 0.648, 0.8125, 0.648, 0.8125, 0.5746, 0.875, 0.5746, 0.875, 0.648, 0.8438, 0.648, 0.8438, 0.5746, 0.9062, 0.5746, 0.9062, 0.648, 0.875, 0.648, 0.875, 0.5746, 0.9375, 0.5746, 0.9375, 0.648, 0.9062, 0.648, 0.9062, 0.5746, 0.9688, 0.5746, 0.9687, 0.648, 0.9375, 0.648, 0.9375, 0.5746, 1.0, 0.5746, 1.0, 0.648, 0.9687, 0.648, 0.9688, 0.5746, 1.0, 0.5521, 1.0, 0.5746, 0.9688, 0.5746, 0.9688, 0.5521, 0.9688, 0.5521, 0.9688, 0.5746, 0.9375, 0.5746, 0.9375, 0.5521, 0.9375, 0.5521, 0.9375, 0.5746, 0.9062, 0.5746, 0.9063, 0.5521, 0.9063, 0.5521, 0.9062, 0.5746, 0.875, 0.5746, 0.875, 0.5521, 0.875, 0.5521, 0.875, 0.5746, 0.8438, 0.5746, 0.8438, 0.5521, 0.8438, 0.5521, 0.8438, 0.5746, 0.8125, 0.5746, 0.8125, 0.5521, 0.8125, 0.5521, 0.8125, 0.5746, 0.7812, 0.5746, 0.7812, 0.5521, 0.7812, 0.5521, 0.7812, 0.5746, 0.75, 0.5746, 0.75, 0.5521, 0.75, 0.5521, 0.75, 0.5746, 0.7188, 0.5746, 0.7188, 0.5521, 0.7188, 0.5521, 0.7188, 0.5746, 0.6875, 0.5746, 0.6875, 0.5521, 0.6875, 0.5521, 0.6875, 0.5746, 0.6562, 0.5746, 0.6562, 0.5521, 0.6562, 0.5521, 0.6562, 0.5746, 0.625, 0.5746, 0.625, 0.5521, 0.625, 0.5521, 0.625, 0.5746, 0.5938, 0.5746, 0.5937, 0.5521, 0.5937, 0.5521, 0.5938, 0.5746, 0.5625, 0.5746, 0.5625, 0.5521, 0.5625, 0.5521, 0.5625, 0.5746, 0.5312, 0.5746, 0.5312, 0.5521, 0.5312, 0.5521, 0.5312, 0.5746, 0.5, 0.5746, 0.5, 0.5521, 0.5, 0.5521, 0.5, 0.5746, 0.4688, 0.5746, 0.4688, 0.5521, 0.4688, 0.5521, 0.4688, 0.5746, 0.4375, 0.5746, 0.4375, 0.5521, 0.4375, 0.5521, 0.4375, 0.5746, 0.4062, 0.5746, 0.4062, 0.5521, 0.4062, 0.5521, 0.4062, 0.5746, 0.375, 0.5746, 0.375, 0.5521, 0.375, 0.5521, 0.375, 0.5746, 0.3437, 0.5746, 0.3438, 0.5521, 0.3438, 0.5521, 0.3437, 0.5746, 0.3125, 0.5746, 0.3125, 0.5521, 0.3125, 0.5521, 0.3125, 0.5746, 0.2812, 0.5746, 0.2812, 0.5521, 0.2812, 0.5521, 0.2812, 0.5746, 0.25, 0.5746, 0.25, 0.5521, 0.25, 0.5521, 0.25, 0.5746, 0.2187, 0.5746, 0.2187, 0.5521, 0.2187, 0.5521, 0.2187, 0.5746, 0.1875, 0.5746, 0.1875, 0.5521, 0.1875, 0.5521, 0.1875, 0.5746, 0.1562, 0.5746, 0.1562, 0.5521, 0.1562, 0.5521, 0.1562, 0.5746, 0.125, 0.5746, 0.125, 0.5521, 0.125, 0.5521, 0.125, 0.5746, 0.09375, 0.5746, 0.09375, 0.5521, 0.09375, 0.5521, 0.09375, 0.5746, 0.0625, 0.5746, 0.0625, 0.5521, 0.0625, 0.5521, 0.0625, 0.5746, 0.03125, 0.5746, 0.03125, 0.5521, 0.03125, 0.5521, 0.03125, 0.5746, 0.0, 0.5746, 0.0, 0.5521, 0.03125, 0.5, 0.03125, 0.5521, 0.0, 0.5521, 0.0, 0.5, 0.0625, 0.5, 0.0625, 0.5521, 0.03125, 0.5521, 0.03125, 0.5, 0.09375, 0.5, 0.09375, 0.5521, 0.0625, 0.5521, 0.0625, 0.5, 0.125, 0.5, 0.125, 0.5521, 0.09375, 0.5521, 0.09375, 0.5, 0.1562, 0.5, 0.1562, 0.5521, 0.125, 0.5521, 0.125, 0.5, 0.1875, 0.5, 0.1875, 0.5521, 0.1562, 0.5521, 0.1562, 0.5, 0.2188, 0.5, 0.2187, 0.5521, 0.1875, 0.5521, 0.1875, 0.5, 0.25, 0.5, 0.25, 0.5521, 0.2187, 0.5521, 0.2188, 0.5, 0.2812, 0.5, 0.2812, 0.5521, 0.25, 0.5521, 0.25, 0.5, 0.3125, 0.5, 0.3125, 0.5521, 0.2812, 0.5521, 0.2812, 0.5, 0.3438, 0.5, 0.3438, 0.5521, 0.3125, 0.5521, 0.3125, 0.5, 0.375, 0.5, 0.375, 0.5521, 0.3438, 0.5521, 0.3438, 0.5, 0.4062, 0.5, 0.4062, 0.5521, 0.375, 0.5521, 0.375, 0.5, 0.4375, 0.5, 0.4375, 0.5521, 0.4062, 0.5521, 0.4062, 0.5, 0.4688, 0.5, 0.4688, 0.5521, 0.4375, 0.5521, 0.4375, 0.5, 0.5, 0.5, 0.5, 0.5521, 0.4688, 0.5521, 0.4688, 0.5, 0.5312, 0.5, 0.5312, 0.5521, 0.5, 0.5521, 0.5, 0.5, 0.5625, 0.5, 0.5625, 0.5521, 0.5312, 0.5521, 0.5312, 0.5, 0.5938, 0.5, 0.5937, 0.5521, 0.5625, 0.5521, 0.5625, 0.5, 0.625, 0.5, 0.625, 0.5521, 0.5937, 0.5521, 0.5938, 0.5, 0.6562, 0.5, 0.6562, 0.5521, 0.625, 0.5521, 0.625, 0.5, 0.6875, 0.5, 0.6875, 0.5521, 0.6562, 0.5521, 0.6562, 0.5, 0.7188, 0.5, 0.7188, 0.5521, 0.6875, 0.5521, 0.6875, 0.5, 0.75, 0.5, 0.75, 0.5521, 0.7188, 0.5521, 0.7188, 0.5, 0.7812, 0.5, 0.7812, 0.5521, 0.75, 0.5521, 0.75, 0.5, 0.8125, 0.5, 0.8125, 0.5521, 0.7812, 0.5521, 0.7812, 0.5, 0.8438, 0.5, 0.8438, 0.5521, 0.8125, 0.5521, 0.8125, 0.5, 0.875, 0.5, 0.875, 0.5521, 0.8438, 0.5521, 0.8438, 0.5, 0.9062, 0.5, 0.9063, 0.5521, 0.875, 0.5521, 0.875, 0.5, 0.9375, 0.5, 0.9375, 0.5521, 0.9063, 0.5521, 0.9062, 0.5, 0.9688, 0.5, 0.9688, 0.5521, 0.9375, 0.5521, 0.9375, 0.5, 1.0, 0.5, 1.0, 0.5521, 0.9688, 0.5521, 0.9688, 0.5, 0.75, 0.8125, 0.75, 0.875, 0.7188, 0.875, 0.7188, 0.8125, 0.75, 0.3125, 0.75, 0.375, 0.7188, 0.375, 0.7188, 0.3125, 0.75, 0.75, 0.75, 0.8125, 0.7188, 0.8125, 0.7188, 0.75, 0.75, 0.25, 0.75, 0.3125, 0.7188, 0.3125, 0.7188, 0.25, 0.75, 0.6875, 0.75, 0.75, 0.7188, 0.75, 0.7188, 0.6875, 0.75, 0.1875, 0.75, 0.25, 0.7188, 0.25, 0.7188, 0.1875, 0.75, 0.625, 0.75, 0.6875, 0.7188, 0.6875, 0.7188, 0.625, 0.75, 0.125, 0.75, 0.1875, 0.7188, 0.1875, 0.7188, 0.125, 0.75, 0.5625, 0.75, 0.625, 0.7188, 0.625, 0.7188, 0.5625, 0.75, 0.0625, 0.75, 0.125, 0.7188, 0.125, 0.7188, 0.0625, 0.75, 0.5, 0.75, 0.5625, 0.7188, 0.5625, 0.7188, 0.5, 0.75, 0.9375, 0.7344, 1.0, 0.7188, 0.9375, 0.7344, 5.96e-08, 0.75, 0.0625, 0.7188, 0.0625, 0.75, 0.4375, 0.75, 0.5, 0.7188, 0.5, 0.7188, 0.4375, 0.75, 0.875, 0.75, 0.9375, 0.7188, 0.9375, 0.7188, 0.875, 0.75, 0.375, 0.75, 0.4375, 0.7188, 0.4375, 0.7188, 0.375, 0.7188, 0.875, 0.7188, 0.9375, 0.6875, 0.9375, 0.6875, 0.875, 0.7188, 0.375, 0.7188, 0.4375, 0.6875, 0.4375, 0.6875, 0.375, 0.7188, 0.8125, 0.7188, 0.875, 0.6875, 0.875, 0.6875, 0.8125, 0.7188, 0.3125, 0.7188, 0.375, 0.6875, 0.375, 0.6875, 0.3125, 0.7188, 0.75, 0.7188, 0.8125, 0.6875, 0.8125, 0.6875, 0.75, 0.7188, 0.25, 0.7188, 0.3125, 0.6875, 0.3125, 0.6875, 0.25, 0.7188, 0.6875, 0.7188, 0.75, 0.6875, 0.75, 0.6875, 0.6875, 0.7188, 0.1875, 0.7188, 0.25, 0.6875, 0.25, 0.6875, 0.1875, 0.7188, 0.625, 0.7188, 0.6875, 0.6875, 0.6875, 0.6875, 0.625, 0.7188, 0.125, 0.7188, 0.1875, 0.6875, 0.1875, 0.6875, 0.125, 0.7188, 0.5625, 0.7188, 0.625, 0.6875, 0.625, 0.6875, 0.5625, 0.7188, 0.0625, 0.7188, 0.125, 0.6875, 0.125, 0.6875, 0.0625, 0.7188, 0.5, 0.7188, 0.5625, 0.6875, 0.5625, 0.6875, 0.5, 0.7188, 0.9375, 0.7031, 1.0, 0.6875, 0.9375, 0.7031, 5.96e-08, 0.7188, 0.0625, 0.6875, 0.0625, 0.7188, 0.4375, 0.7188, 0.5, 0.6875, 0.5, 0.6875, 0.4375, 0.6875, 0.625, 0.6875, 0.6875, 0.6562, 0.6875, 0.6562, 0.625, 0.6875, 0.125, 0.6875, 0.1875, 0.6562, 0.1875, 0.6562, 0.125, 0.6875, 0.5625, 0.6875, 0.625, 0.6562, 0.625, 0.6562, 0.5625, 0.6875, 0.0625, 0.6875, 0.125, 0.6562, 0.125, 0.6562, 0.0625, 0.6875, 0.5, 0.6875, 0.5625, 0.6562, 0.5625, 0.6562, 0.5, 0.6875, 0.9375, 0.6719, 1.0, 0.6562, 0.9375, 0.6719, 5.96e-08, 0.6875, 0.0625, 0.6562, 0.0625, 0.6875, 0.4375, 0.6875, 0.5, 0.6562, 0.5, 0.6562, 0.4375, 0.6875, 0.875, 0.6875, 0.9375, 0.6562, 0.9375, 0.6562, 0.875, 0.6875, 0.375, 0.6875, 0.4375, 0.6562, 0.4375, 0.6562, 0.375, 0.6875, 0.8125, 0.6875, 0.875, 0.6562, 0.875, 0.6562, 0.8125, 0.6875, 0.3125, 0.6875, 0.375, 0.6562, 0.375, 0.6562, 0.3125, 0.6875, 0.75, 0.6875, 0.8125, 0.6562, 0.8125, 0.6562, 0.75, 0.6875, 0.25, 0.6875, 0.3125, 0.6562, 0.3125, 0.6562, 0.25, 0.6875, 0.6875, 0.6875, 0.75, 0.6562, 0.75, 0.6562, 0.6875, 0.6875, 0.1875, 0.6875, 0.25, 0.6562, 0.25, 0.6562, 0.1875, 0.6562, 0.375, 0.6562, 0.4375, 0.625, 0.4375, 0.625, 0.375, 0.6562, 0.8125, 0.6562, 0.875, 0.625, 0.875, 0.625, 0.8125, 0.6562, 0.3125, 0.6562, 0.375, 0.625, 0.375, 0.625, 0.3125, 0.6562, 0.75, 0.6562, 0.8125, 0.625, 0.8125, 0.625, 0.75, 0.6562, 0.25, 0.6562, 0.3125, 0.625, 0.3125, 0.625, 0.25, 0.6562, 0.6875, 0.6562, 0.75, 0.625, 0.75, 0.625, 0.6875, 0.6562, 0.1875, 0.6562, 0.25, 0.625, 0.25, 0.625, 0.1875, 0.6562, 0.625, 0.6562, 0.6875, 0.625, 0.6875, 0.625, 0.625, 0.6562, 0.125, 0.6562, 0.1875, 0.625, 0.1875, 0.625, 0.125, 0.6562, 0.5625, 0.6562, 0.625, 0.625, 0.625, 0.625, 0.5625, 0.6562, 0.0625, 0.6562, 0.125, 0.625, 0.125, 0.625, 0.0625, 0.6562, 0.5, 0.6562, 0.5625, 0.625, 0.5625, 0.625, 0.5, 0.6562, 0.9375, 0.6406, 1.0, 0.625, 0.9375, 0.6406, 5.96e-08, 0.6562, 0.0625, 0.625, 0.0625, 0.6562, 0.4375, 0.6562, 0.5, 0.625, 0.5, 0.625, 0.4375, 0.6562, 0.875, 0.6562, 0.9375, 0.625, 0.9375, 0.625, 0.875, 0.625, 0.125, 0.625, 0.1875, 0.5938, 0.1875, 0.5938, 0.125, 0.625, 0.5625, 0.625, 0.625, 0.5938, 0.625, 0.5938, 0.5625, 0.625, 0.0625, 0.625, 0.125, 0.5938, 0.125, 0.5938, 0.0625, 0.625, 0.5, 0.625, 0.5625, 0.5938, 0.5625, 0.5938, 0.5, 0.625, 0.9375, 0.6094, 1.0, 0.5938, 0.9375, 0.6094, 5.96e-08, 0.625, 0.0625, 0.5938, 0.0625, 0.625, 0.4375, 0.625, 0.5, 0.5938, 0.5, 0.5938, 0.4375, 0.625, 0.875, 0.625, 0.9375, 0.5938, 0.9375, 0.5938, 0.875, 0.625, 0.375, 0.625, 0.4375, 0.5938, 0.4375, 0.5938, 0.375, 0.625, 0.8125, 0.625, 0.875, 0.5938, 0.875, 0.5938, 0.8125, 0.625, 0.3125, 0.625, 0.375, 0.5938, 0.375, 0.5938, 0.3125, 0.625, 0.75, 0.625, 0.8125, 0.5938, 0.8125, 0.5938, 0.75, 0.625, 0.25, 0.625, 0.3125, 0.5938, 0.3125, 0.5938, 0.25, 0.625, 0.6875, 0.625, 0.75, 0.5938, 0.75, 0.5938, 0.6875, 0.625, 0.1875, 0.625, 0.25, 0.5938, 0.25, 0.5938, 0.1875, 0.625, 0.625, 0.625, 0.6875, 0.5938, 0.6875, 0.5938, 0.625, 0.5938, 0.8125, 0.5938, 0.875, 0.5625, 0.875, 0.5625, 0.8125, 0.5938, 0.3125, 0.5938, 0.375, 0.5625, 0.375, 0.5625, 0.3125, 0.5938, 0.75, 0.5938, 0.8125, 0.5625, 0.8125, 0.5625, 0.75, 0.5938, 0.25, 0.5938, 0.3125, 0.5625, 0.3125, 0.5625, 0.25, 0.5938, 0.6875, 0.5938, 0.75, 0.5625, 0.75, 0.5625, 0.6875, 0.5938, 0.1875, 0.5938, 0.25, 0.5625, 0.25, 0.5625, 0.1875, 0.5938, 0.625, 0.5938, 0.6875, 0.5625, 0.6875, 0.5625, 0.625, 0.5938, 0.125, 0.5938, 0.1875, 0.5625, 0.1875, 0.5625, 0.125, 0.5938, 0.5625, 0.5938, 0.625, 0.5625, 0.625, 0.5625, 0.5625, 0.5938, 0.0625, 0.5938, 0.125, 0.5625, 0.125, 0.5625, 0.0625, 0.5938, 0.5, 0.5938, 0.5625, 0.5625, 0.5625, 0.5625, 0.5, 0.5938, 0.9375, 0.5781, 1.0, 0.5625, 0.9375, 0.5781, 5.96e-08, 0.5938, 0.0625, 0.5625, 0.0625, 0.5938, 0.4375, 0.5938, 0.5, 0.5625, 0.5, 0.5625, 0.4375, 0.5938, 0.875, 0.5938, 0.9375, 0.5625, 0.9375, 0.5625, 0.875, 0.5938, 0.375, 0.5938, 0.4375, 0.5625, 0.4375, 0.5625, 0.375, 0.5625, 0.5625, 0.5625, 0.625, 0.5312, 0.625, 0.5312, 0.5625, 0.5625, 0.0625, 0.5625, 0.125, 0.5312, 0.125, 0.5312, 0.0625, 0.5625, 0.5, 0.5625, 0.5625, 0.5312, 0.5625, 0.5312, 0.5, 0.5625, 0.9375, 0.5469, 1.0, 0.5312, 0.9375, 0.5469, 5.96e-08, 0.5625, 0.0625, 0.5312, 0.0625, 0.5625, 0.4375, 0.5625, 0.5, 0.5312, 0.5, 0.5312, 0.4375, 0.5625, 0.875, 0.5625, 0.9375, 0.5312, 0.9375, 0.5312, 0.875, 0.5625, 0.375, 0.5625, 0.4375, 0.5312, 0.4375, 0.5312, 0.375, 0.5625, 0.8125, 0.5625, 0.875, 0.5312, 0.875, 0.5312, 0.8125, 0.5625, 0.3125, 0.5625, 0.375, 0.5312, 0.375, 0.5312, 0.3125, 0.5625, 0.75, 0.5625, 0.8125, 0.5312, 0.8125, 0.5312, 0.75, 0.5625, 0.25, 0.5625, 0.3125, 0.5312, 0.3125, 0.5312, 0.25, 0.5625, 0.6875, 0.5625, 0.75, 0.5312, 0.75, 0.5312, 0.6875, 0.5625, 0.1875, 0.5625, 0.25, 0.5312, 0.25, 0.5312, 0.1875, 0.5625, 0.625, 0.5625, 0.6875, 0.5312, 0.6875, 0.5312, 0.625, 0.5625, 0.125, 0.5625, 0.1875, 0.5312, 0.1875, 0.5312, 0.125, 0.5312, 0.3125, 0.5312, 0.375, 0.5, 0.375, 0.5, 0.3125, 0.5312, 0.75, 0.5312, 0.8125, 0.5, 0.8125, 0.5, 0.75, 0.5312, 0.25, 0.5312, 0.3125, 0.5, 0.3125, 0.5, 0.25, 0.5312, 0.6875, 0.5312, 0.75, 0.5, 0.75, 0.5, 0.6875, 0.5312, 0.1875, 0.5312, 0.25, 0.5, 0.25, 0.5, 0.1875, 0.5312, 0.625, 0.5312, 0.6875, 0.5, 0.6875, 0.5, 0.625, 0.5312, 0.125, 0.5312, 0.1875, 0.5, 0.1875, 0.5, 0.125, 0.5312, 0.5625, 0.5312, 0.625, 0.5, 0.625, 0.5, 0.5625, 0.5312, 0.0625, 0.5312, 0.125, 0.5, 0.125, 0.5, 0.0625, 0.5312, 0.5, 0.5312, 0.5625, 0.5, 0.5625, 0.5, 0.5, 0.5312, 0.9375, 0.5156, 1.0, 0.5, 0.9375, 0.5156, 5.96e-08, 0.5312, 0.0625, 0.5, 0.0625, 0.5312, 0.4375, 0.5312, 0.5, 0.5, 0.5, 0.5, 0.4375, 0.5312, 0.875, 0.5312, 0.9375, 0.5, 0.9375, 0.5, 0.875, 0.5312, 0.375, 0.5312, 0.4375, 0.5, 0.4375, 0.5, 0.375, 0.5312, 0.8125, 0.5312, 0.875, 0.5, 0.875, 0.5, 0.8125, 0.5, 0.0625, 0.5, 0.125, 0.4688, 0.125, 0.4688, 0.0625, 0.5, 0.5, 0.5, 0.5625, 0.4688, 0.5625, 0.4687, 0.5, 0.5, 0.9375, 0.4844, 1.0, 0.4688, 0.9375, 0.4844, 5.96e-08, 0.5, 0.0625, 0.4688, 0.0625, 0.5, 0.4375, 0.5, 0.5, 0.4687, 0.5, 0.4688, 0.4375, 0.5, 0.875, 0.5, 0.9375, 0.4688, 0.9375, 0.4688, 0.875, 0.5, 0.375, 0.5, 0.4375, 0.4688, 0.4375, 0.4688, 0.375, 0.5, 0.8125, 0.5, 0.875, 0.4688, 0.875, 0.4688, 0.8125, 0.5, 0.3125, 0.5, 0.375, 0.4688, 0.375, 0.4687, 0.3125, 0.5, 0.75, 0.5, 0.8125, 0.4688, 0.8125, 0.4688, 0.75, 0.5, 0.25, 0.5, 0.3125, 0.4687, 0.3125, 0.4688, 0.25, 0.5, 0.6875, 0.5, 0.75, 0.4688, 0.75, 0.4687, 0.6875, 0.5, 0.1875, 0.5, 0.25, 0.4688, 0.25, 0.4688, 0.1875, 0.5, 0.625, 0.5, 0.6875, 0.4687, 0.6875, 0.4688, 0.625, 0.5, 0.125, 0.5, 0.1875, 0.4688, 0.1875, 0.4688, 0.125, 0.5, 0.5625, 0.5, 0.625, 0.4688, 0.625, 0.4688, 0.5625, 0.4688, 0.25, 0.4687, 0.3125, 0.4375, 0.3125, 0.4375, 0.25, 0.4687, 0.6875, 0.4688, 0.75, 0.4375, 0.75, 0.4375, 0.6875, 0.4688, 0.1875, 0.4688, 0.25, 0.4375, 0.25, 0.4375, 0.1875, 0.4688, 0.625, 0.4687, 0.6875, 0.4375, 0.6875, 0.4375, 0.625, 0.4688, 0.125, 0.4688, 0.1875, 0.4375, 0.1875, 0.4375, 0.125, 0.4688, 0.5625, 0.4688, 0.625, 0.4375, 0.625, 0.4375, 0.5625, 0.4688, 0.0625, 0.4688, 0.125, 0.4375, 0.125, 0.4375, 0.0625, 0.4687, 0.5, 0.4688, 0.5625, 0.4375, 0.5625, 0.4375, 0.5, 0.4688, 0.9375, 0.4531, 1.0, 0.4375, 0.9375, 0.4531, 5.96e-08, 0.4688, 0.0625, 0.4375, 0.0625, 0.4688, 0.4375, 0.4687, 0.5, 0.4375, 0.5, 0.4375, 0.4375, 0.4688, 0.875, 0.4688, 0.9375, 0.4375, 0.9375, 0.4375, 0.875, 0.4688, 0.375, 0.4688, 0.4375, 0.4375, 0.4375, 0.4375, 0.375, 0.4688, 0.8125, 0.4688, 0.875, 0.4375, 0.875, 0.4375, 0.8125, 0.4687, 0.3125, 0.4688, 0.375, 0.4375, 0.375, 0.4375, 0.3125, 0.4688, 0.75, 0.4688, 0.8125, 0.4375, 0.8125, 0.4375, 0.75, 0.4375, 0.9375, 0.4219, 1.0, 0.4062, 0.9375, 0.4219, 5.96e-08, 0.4375, 0.0625, 0.4062, 0.0625, 0.4375, 0.4375, 0.4375, 0.5, 0.4062, 0.5, 0.4062, 0.4375, 0.4375, 0.875, 0.4375, 0.9375, 0.4062, 0.9375, 0.4062, 0.875, 0.4375, 0.375, 0.4375, 0.4375, 0.4062, 0.4375, 0.4062, 0.375, 0.4375, 0.8125, 0.4375, 0.875, 0.4062, 0.875, 0.4062, 0.8125, 0.4375, 0.3125, 0.4375, 0.375, 0.4062, 0.375, 0.4062, 0.3125, 0.4375, 0.75, 0.4375, 0.8125, 0.4062, 0.8125, 0.4062, 0.75, 0.4375, 0.25, 0.4375, 0.3125, 0.4062, 0.3125, 0.4062, 0.25, 0.4375, 0.6875, 0.4375, 0.75, 0.4062, 0.75, 0.4062, 0.6875, 0.4375, 0.1875, 0.4375, 0.25, 0.4062, 0.25, 0.4062, 0.1875, 0.4375, 0.625, 0.4375, 0.6875, 0.4062, 0.6875, 0.4062, 0.625, 0.4375, 0.125, 0.4375, 0.1875, 0.4062, 0.1875, 0.4062, 0.125, 0.4375, 0.5625, 0.4375, 0.625, 0.4062, 0.625, 0.4062, 0.5625, 0.4375, 0.0625, 0.4375, 0.125, 0.4062, 0.125, 0.4062, 0.0625, 0.4375, 0.5, 0.4375, 0.5625, 0.4062, 0.5625, 0.4062, 0.5, 0.4062, 0.6875, 0.4062, 0.75, 0.375, 0.75, 0.375, 0.6875, 0.4062, 0.1875, 0.4062, 0.25, 0.375, 0.25, 0.375, 0.1875, 0.4062, 0.625, 0.4062, 0.6875, 0.375, 0.6875, 0.375, 0.625, 0.4062, 0.125, 0.4062, 0.1875, 0.375, 0.1875, 0.375, 0.125, 0.4062, 0.5625, 0.4062, 0.625, 0.375, 0.625, 0.375, 0.5625, 0.4062, 0.0625, 0.4062, 0.125, 0.375, 0.125, 0.375, 0.0625, 0.4062, 0.5, 0.4062, 0.5625, 0.375, 0.5625, 0.375, 0.5, 0.4062, 0.9375, 0.3906, 1.0, 0.375, 0.9375, 0.3906, 5.96e-08, 0.4062, 0.0625, 0.375, 0.0625, 0.4062, 0.4375, 0.4062, 0.5, 0.375, 0.5, 0.375, 0.4375, 0.4062, 0.875, 0.4062, 0.9375, 0.375, 0.9375, 0.375, 0.875, 0.4062, 0.375, 0.4062, 0.4375, 0.375, 0.4375, 0.375, 0.375, 0.4062, 0.8125, 0.4062, 0.875, 0.375, 0.875, 0.375, 0.8125, 0.4062, 0.3125, 0.4062, 0.375, 0.375, 0.375, 0.375, 0.3125, 0.4062, 0.75, 0.4062, 0.8125, 0.375, 0.8125, 0.375, 0.75, 0.4062, 0.25, 0.4062, 0.3125, 0.375, 0.3125, 0.375, 0.25, 0.375, 0.4375, 0.375, 0.5, 0.3437, 0.5, 0.3438, 0.4375, 0.375, 0.875, 0.375, 0.9375, 0.3438, 0.9375, 0.3438, 0.875, 0.375, 0.375, 0.375, 0.4375, 0.3438, 0.4375, 0.3438, 0.375, 0.375, 0.8125, 0.375, 0.875, 0.3438, 0.875, 0.3438, 0.8125, 0.375, 0.3125, 0.375, 0.375, 0.3438, 0.375, 0.3438, 0.3125, 0.375, 0.75, 0.375, 0.8125, 0.3438, 0.8125, 0.3438, 0.75, 0.375, 0.25, 0.375, 0.3125, 0.3438, 0.3125, 0.3438, 0.25, 0.375, 0.6875, 0.375, 0.75, 0.3438, 0.75, 0.3438, 0.6875, 0.375, 0.1875, 0.375, 0.25, 0.3438, 0.25, 0.3438, 0.1875, 0.375, 0.625, 0.375, 0.6875, 0.3438, 0.6875, 0.3438, 0.625, 0.375, 0.125, 0.375, 0.1875, 0.3438, 0.1875, 0.3438, 0.125, 0.375, 0.5625, 0.375, 0.625, 0.3438, 0.625, 0.3438, 0.5625, 0.375, 0.0625, 0.375, 0.125, 0.3438, 0.125, 0.3438, 0.0625, 0.375, 0.5, 0.375, 0.5625, 0.3438, 0.5625, 0.3437, 0.5, 0.375, 0.9375, 0.3594, 1.0, 0.3438, 0.9375, 0.3594, 5.96e-08, 0.375, 0.0625, 0.3438, 0.0625, 0.3438, 0.1875, 0.3438, 0.25, 0.3125, 0.25, 0.3125, 0.1875, 0.3438, 0.625, 0.3438, 0.6875, 0.3125, 0.6875, 0.3125, 0.625, 0.3438, 0.125, 0.3438, 0.1875, 0.3125, 0.1875, 0.3125, 0.125, 0.3438, 0.5625, 0.3438, 0.625, 0.3125, 0.625, 0.3125, 0.5625, 0.3438, 0.0625, 0.3438, 0.125, 0.3125, 0.125, 0.3125, 0.0625, 0.3437, 0.5, 0.3438, 0.5625, 0.3125, 0.5625, 0.3125, 0.5, 0.3438, 0.9375, 0.3281, 1.0, 0.3125, 0.9375, 0.3281, 5.96e-08, 0.3438, 0.0625, 0.3125, 0.0625, 0.3438, 0.4375, 0.3437, 0.5, 0.3125, 0.5, 0.3125, 0.4375, 0.3438, 0.875, 0.3438, 0.9375, 0.3125, 0.9375, 0.3125, 0.875, 0.3438, 0.375, 0.3438, 0.4375, 0.3125, 0.4375, 0.3125, 0.375, 0.3438, 0.8125, 0.3438, 0.875, 0.3125, 0.875, 0.3125, 0.8125, 0.3438, 0.3125, 0.3438, 0.375, 0.3125, 0.375, 0.3125, 0.3125, 0.3438, 0.75, 0.3438, 0.8125, 0.3125, 0.8125, 0.3125, 0.75, 0.3438, 0.25, 0.3438, 0.3125, 0.3125, 0.3125, 0.3125, 0.25, 0.3438, 0.6875, 0.3438, 0.75, 0.3125, 0.75, 0.3125, 0.6875, 0.3125, 0.875, 0.3125, 0.9375, 0.2812, 0.9375, 0.2812, 0.875, 0.3125, 0.375, 0.3125, 0.4375, 0.2812, 0.4375, 0.2812, 0.375, 0.3125, 0.8125, 0.3125, 0.875, 0.2812, 0.875, 0.2812, 0.8125, 0.3125, 0.3125, 0.3125, 0.375, 0.2812, 0.375, 0.2812, 0.3125, 0.3125, 0.75, 0.3125, 0.8125, 0.2812, 0.8125, 0.2812, 0.75, 0.3125, 0.25, 0.3125, 0.3125, 0.2812, 0.3125, 0.2812, 0.25, 0.3125, 0.6875, 0.3125, 0.75, 0.2812, 0.75, 0.2812, 0.6875, 0.3125, 0.1875, 0.3125, 0.25, 0.2812, 0.25, 0.2812, 0.1875, 0.3125, 0.625, 0.3125, 0.6875, 0.2812, 0.6875, 0.2812, 0.625, 0.3125, 0.125, 0.3125, 0.1875, 0.2812, 0.1875, 0.2812, 0.125, 0.3125, 0.5625, 0.3125, 0.625, 0.2812, 0.625, 0.2812, 0.5625, 0.3125, 0.0625, 0.3125, 0.125, 0.2812, 0.125, 0.2812, 0.0625, 0.3125, 0.5, 0.3125, 0.5625, 0.2812, 0.5625, 0.2812, 0.5, 0.3125, 0.9375, 0.2969, 1.0, 0.2812, 0.9375, 0.2969, 5.96e-08, 0.3125, 0.0625, 0.2812, 0.0625, 0.3125, 0.4375, 0.3125, 0.5, 0.2812, 0.5, 0.2812, 0.4375, 0.2812, 0.625, 0.2812, 0.6875, 0.25, 0.6875, 0.25, 0.625, 0.2812, 0.125, 0.2812, 0.1875, 0.25, 0.1875, 0.25, 0.125, 0.2812, 0.5625, 0.2812, 0.625, 0.25, 0.625, 0.25, 0.5625, 0.2812, 0.0625, 0.2812, 0.125, 0.25, 0.125, 0.25, 0.0625, 0.2812, 0.5, 0.2812, 0.5625, 0.25, 0.5625, 0.25, 0.5, 0.2812, 0.9375, 0.2656, 1.0, 0.25, 0.9375, 0.2656, 5.96e-08, 0.2812, 0.0625, 0.25, 0.0625, 0.2812, 0.4375, 0.2812, 0.5, 0.25, 0.5, 0.25, 0.4375, 0.2812, 0.875, 0.2812, 0.9375, 0.25, 0.9375, 0.25, 0.875, 0.2812, 0.375, 0.2812, 0.4375, 0.25, 0.4375, 0.25, 0.375, 0.2812, 0.8125, 0.2812, 0.875, 0.25, 0.875, 0.25, 0.8125, 0.2812, 0.3125, 0.2812, 0.375, 0.25, 0.375, 0.25, 0.3125, 0.2812, 0.75, 0.2812, 0.8125, 0.25, 0.8125, 0.25, 0.75, 0.2812, 0.25, 0.2812, 0.3125, 0.25, 0.3125, 0.25, 0.25, 0.2812, 0.6875, 0.2812, 0.75, 0.25, 0.75, 0.25, 0.6875, 0.2812, 0.1875, 0.2812, 0.25, 0.25, 0.25, 0.25, 0.1875, 0.25, 0.375, 0.25, 0.4375, 0.2188, 0.4375, 0.2188, 0.375, 0.25, 0.8125, 0.25, 0.875, 0.2188, 0.875, 0.2188, 0.8125, 0.25, 0.3125, 0.25, 0.375, 0.2188, 0.375, 0.2188, 0.3125, 0.25, 0.75, 0.25, 0.8125, 0.2188, 0.8125, 0.2188, 0.75, 0.25, 0.25, 0.25, 0.3125, 0.2188, 0.3125, 0.2188, 0.25, 0.25, 0.6875, 0.25, 0.75, 0.2188, 0.75, 0.2188, 0.6875, 0.25, 0.1875, 0.25, 0.25, 0.2188, 0.25, 0.2188, 0.1875, 0.25, 0.625, 0.25, 0.6875, 0.2188, 0.6875, 0.2188, 0.625, 0.25, 0.125, 0.25, 0.1875, 0.2188, 0.1875, 0.2188, 0.125, 0.25, 0.5625, 0.25, 0.625, 0.2188, 0.625, 0.2188, 0.5625, 0.25, 0.0625, 0.25, 0.125, 0.2188, 0.125, 0.2188, 0.0625, 0.25, 0.5, 0.25, 0.5625, 0.2188, 0.5625, 0.2187, 0.5, 0.25, 0.9375, 0.2344, 1.0, 0.2188, 0.9375, 0.2344, 5.96e-08, 0.25, 0.0625, 0.2188, 0.0625, 0.25, 0.4375, 0.25, 0.5, 0.2187, 0.5, 0.2188, 0.4375, 0.25, 0.875, 0.25, 0.9375, 0.2188, 0.9375, 0.2188, 0.875, 0.2188, 0.125, 0.2188, 0.1875, 0.1875, 0.1875, 0.1875, 0.125, 0.2188, 0.5625, 0.2188, 0.625, 0.1875, 0.625, 0.1875, 0.5625, 0.2188, 0.0625, 0.2188, 0.125, 0.1875, 0.125, 0.1875, 0.0625, 0.2187, 0.5, 0.2188, 0.5625, 0.1875, 0.5625, 0.1875, 0.5, 0.2188, 0.9375, 0.2031, 1.0, 0.1875, 0.9375, 0.2031, 5.96e-08, 0.2188, 0.0625, 0.1875, 0.0625, 0.2188, 0.4375, 0.2187, 0.5, 0.1875, 0.5, 0.1875, 0.4375, 0.2188, 0.875, 0.2188, 0.9375, 0.1875, 0.9375, 0.1875, 0.875, 0.2188, 0.375, 0.2188, 0.4375, 0.1875, 0.4375, 0.1875, 0.375, 0.2188, 0.8125, 0.2188, 0.875, 0.1875, 0.875, 0.1875, 0.8125, 0.2188, 0.3125, 0.2188, 0.375, 0.1875, 0.375, 0.1875, 0.3125, 0.2188, 0.75, 0.2188, 0.8125, 0.1875, 0.8125, 0.1875, 0.75, 0.2188, 0.25, 0.2188, 0.3125, 0.1875, 0.3125, 0.1875, 0.25, 0.2188, 0.6875, 0.2188, 0.75, 0.1875, 0.75, 0.1875, 0.6875, 0.2188, 0.1875, 0.2188, 0.25, 0.1875, 0.25, 0.1875, 0.1875, 0.2188, 0.625, 0.2188, 0.6875, 0.1875, 0.6875, 0.1875, 0.625, 0.1875, 0.3125, 0.1875, 0.375, 0.1563, 0.375, 0.1562, 0.3125, 0.1875, 0.75, 0.1875, 0.8125, 0.1562, 0.8125, 0.1563, 0.75, 0.1875, 0.25, 0.1875, 0.3125, 0.1562, 0.3125, 0.1563, 0.25, 0.1875, 0.6875, 0.1875, 0.75, 0.1563, 0.75, 0.1562, 0.6875, 0.1875, 0.1875, 0.1875, 0.25, 0.1563, 0.25, 0.1562, 0.1875, 0.1875, 0.625, 0.1875, 0.6875, 0.1562, 0.6875, 0.1563, 0.625, 0.1875, 0.125, 0.1875, 0.1875, 0.1562, 0.1875, 0.1562, 0.125, 0.1875, 0.5625, 0.1875, 0.625, 0.1563, 0.625, 0.1562, 0.5625, 0.1875, 0.0625, 0.1875, 0.125, 0.1562, 0.125, 0.1563, 0.0625, 0.1875, 0.5, 0.1875, 0.5625, 0.1562, 0.5625, 0.1562, 0.5, 0.1875, 0.9375, 0.1719, 1.0, 0.1563, 0.9375, 0.1719, 5.96e-08, 0.1875, 0.0625, 0.1563, 0.0625, 0.1875, 0.4375, 0.1875, 0.5, 0.1562, 0.5, 0.1562, 0.4375, 0.1875, 0.875, 0.1875, 0.9375, 0.1563, 0.9375, 0.1562, 0.875, 0.1875, 0.375, 0.1875, 0.4375, 0.1562, 0.4375, 0.1563, 0.375, 0.1875, 0.8125, 0.1875, 0.875, 0.1562, 0.875, 0.1562, 0.8125, 0.1563, 0.0625, 0.1562, 0.125, 0.125, 0.125, 0.125, 0.0625, 0.1562, 0.5, 0.1562, 0.5625, 0.125, 0.5625, 0.125, 0.5, 0.1563, 0.9375, 0.1406, 1.0, 0.125, 0.9375, 0.1406, 5.96e-08, 0.1563, 0.0625, 0.125, 0.0625, 0.1562, 0.4375, 0.1562, 0.5, 0.125, 0.5, 0.125, 0.4375, 0.1562, 0.875, 0.1563, 0.9375, 0.125, 0.9375, 0.125, 0.875, 0.1563, 0.375, 0.1562, 0.4375, 0.125, 0.4375, 0.125, 0.375, 0.1562, 0.8125, 0.1562, 0.875, 0.125, 0.875, 0.125, 0.8125, 0.1562, 0.3125, 0.1563, 0.375, 0.125, 0.375, 0.125, 0.3125, 0.1563, 0.75, 0.1562, 0.8125, 0.125, 0.8125, 0.125, 0.75, 0.1563, 0.25, 0.1562, 0.3125, 0.125, 0.3125, 0.125, 0.25, 0.1562, 0.6875, 0.1563, 0.75, 0.125, 0.75, 0.125, 0.6875, 0.1562, 0.1875, 0.1563, 0.25, 0.125, 0.25, 0.125, 0.1875, 0.1563, 0.625, 0.1562, 0.6875, 0.125, 0.6875, 0.125, 0.625, 0.1562, 0.125, 0.1562, 0.1875, 0.125, 0.1875, 0.125, 0.125, 0.1562, 0.5625, 0.1563, 0.625, 0.125, 0.625, 0.125, 0.5625, 0.125, 0.75, 0.125, 0.8125, 0.09375, 0.8125, 0.09375, 0.75, 0.125, 0.25, 0.125, 0.3125, 0.09375, 0.3125, 0.09375, 0.25, 0.125, 0.6875, 0.125, 0.75, 0.09375, 0.75, 0.09375, 0.6875, 0.125, 0.1875, 0.125, 0.25, 0.09375, 0.25, 0.09375, 0.1875, 0.125, 0.625, 0.125, 0.6875, 0.09375, 0.6875, 0.09375, 0.625, 0.125, 0.125, 0.125, 0.1875, 0.09375, 0.1875, 0.09375, 0.125, 0.125, 0.5625, 0.125, 0.625, 0.09375, 0.625, 0.09375, 0.5625, 0.125, 0.0625, 0.125, 0.125, 0.09375, 0.125, 0.09375, 0.0625, 0.125, 0.5, 0.125, 0.5625, 0.09375, 0.5625, 0.09375, 0.5, 0.125, 0.9375, 0.1094, 1.0, 0.09375, 0.9375, 0.1094, 5.96e-08, 0.125, 0.0625, 0.09375, 0.0625, 0.125, 0.4375, 0.125, 0.5, 0.09375, 0.5, 0.09375, 0.4375, 0.125, 0.875, 0.125, 0.9375, 0.09375, 0.9375, 0.09375, 0.875, 0.125, 0.375, 0.125, 0.4375, 0.09375, 0.4375, 0.09375, 0.375, 0.125, 0.8125, 0.125, 0.875, 0.09375, 0.875, 0.09375, 0.8125, 0.125, 0.3125, 0.125, 0.375, 0.09375, 0.375, 0.09375, 0.3125, 0.09375, 0.5, 0.09375, 0.5625, 0.0625, 0.5625, 0.0625, 0.5, 0.09375, 0.9375, 0.07812, 1.0, 0.0625, 0.9375, 0.07812, 5.96e-08, 0.09375, 0.0625, 0.0625, 0.0625, 0.09375, 0.4375, 0.09375, 0.5, 0.0625, 0.5, 0.0625, 0.4375, 0.09375, 0.875, 0.09375, 0.9375, 0.0625, 0.9375, 0.0625, 0.875, 0.09375, 0.375, 0.09375, 0.4375, 0.0625, 0.4375, 0.0625, 0.375, 0.09375, 0.8125, 0.09375, 0.875, 0.0625, 0.875, 0.0625, 0.8125, 0.09375, 0.3125, 0.09375, 0.375, 0.0625, 0.375, 0.0625, 0.3125, 0.09375, 0.75, 0.09375, 0.8125, 0.0625, 0.8125, 0.0625, 0.75, 0.09375, 0.25, 0.09375, 0.3125, 0.0625, 0.3125, 0.0625, 0.25, 0.09375, 0.6875, 0.09375, 0.75, 0.0625, 0.75, 0.0625, 0.6875, 0.09375, 0.1875, 0.09375, 0.25, 0.0625, 0.25, 0.0625, 0.1875, 0.09375, 0.625, 0.09375, 0.6875, 0.0625, 0.6875, 0.0625, 0.625, 0.09375, 0.125, 0.09375, 0.1875, 0.0625, 0.1875, 0.0625, 0.125, 0.09375, 0.5625, 0.09375, 0.625, 0.0625, 0.625, 0.0625, 0.5625, 0.09375, 0.0625, 0.09375, 0.125, 0.0625, 0.125, 0.0625, 0.0625, 0.0625, 0.25, 0.0625, 0.3125, 0.03125, 0.3125, 0.03125, 0.25, 0.0625, 0.6875, 0.0625, 0.75, 0.03125, 0.75, 0.03125, 0.6875, 0.0625, 0.1875, 0.0625, 0.25, 0.03125, 0.25, 0.03125, 0.1875, 0.0625, 0.625, 0.0625, 0.6875, 0.03125, 0.6875, 0.03125, 0.625, 0.0625, 0.125, 0.0625, 0.1875, 0.03125, 0.1875, 0.03125, 0.125, 0.0625, 0.5625, 0.0625, 0.625, 0.03125, 0.625, 0.03125, 0.5625, 0.0625, 0.0625, 0.0625, 0.125, 0.03125, 0.125, 0.03125, 0.0625, 0.0625, 0.5, 0.0625, 0.5625, 0.03125, 0.5625, 0.03125, 0.5, 0.0625, 0.9375, 0.04687, 1.0, 0.03125, 0.9375, 0.04687, 5.96e-08, 0.0625, 0.0625, 0.03125, 0.0625, 0.0625, 0.4375, 0.0625, 0.5, 0.03125, 0.5, 0.03125, 0.4375, 0.0625, 0.875, 0.0625, 0.9375, 0.03125, 0.9375, 0.03125, 0.875, 0.0625, 0.375, 0.0625, 0.4375, 0.03125, 0.4375, 0.03125, 0.375, 0.0625, 0.8125, 0.0625, 0.875, 0.03125, 0.875, 0.03125, 0.8125, 0.0625, 0.3125, 0.0625, 0.375, 0.03125, 0.375, 0.03125, 0.3125, 0.0625, 0.75, 0.0625, 0.8125, 0.03125, 0.8125, 0.03125, 0.75, 0.03125, 0.9375, 0.01562, 1.0, 0.0, 0.9375, 0.01562, 5.96e-08, 0.03125, 0.0625, 0.0, 0.0625, 0.03125, 0.4375, 0.03125, 0.5, 0.0, 0.5, 0.0, 0.4375, 0.03125, 0.875, 0.03125, 0.9375, 0.0, 0.9375, 0.0, 0.875, 0.03125, 0.375, 0.03125, 0.4375, 0.0, 0.4375, 0.0, 0.375, 0.03125, 0.8125, 0.03125, 0.875, 0.0, 0.875, 0.0, 0.8125, 0.03125, 0.3125, 0.03125, 0.375, 0.0, 0.375, 0.0, 0.3125, 0.03125, 0.75, 0.03125, 0.8125, 0.0, 0.8125, 0.0, 0.75, 0.03125, 0.25, 0.03125, 0.3125, 0.0, 0.3125, 0.0, 0.25, 0.03125, 0.6875, 0.03125, 0.75, 0.0, 0.75, 0.0, 0.6875, 0.03125, 0.1875, 0.03125, 0.25, 0.0, 0.25, 0.0, 0.1875, 0.03125, 0.625, 0.03125, 0.6875, 0.0, 0.6875, 0.0, 0.625, 0.03125, 0.125, 0.03125, 0.1875, 0.0, 0.1875, 0.0, 0.125, 0.03125, 0.5625, 0.03125, 0.625, 0.0, 0.625, 0.0, 0.5625, 0.03125, 0.0625, 0.03125, 0.125, 0.0, 0.125, 0.0, 0.0625, 0.03125, 0.5, 0.03125, 0.5625, 0.0, 0.5625, 0.0, 0.5, 1.0, 0.6875, 1.0, 0.75, 0.9688, 0.75, 0.9687, 0.6875, 1.0, 0.1875, 1.0, 0.25, 0.9688, 0.25, 0.9687, 0.1875, 1.0, 0.625, 1.0, 0.6875, 0.9687, 0.6875, 0.9688, 0.625, 1.0, 0.125, 1.0, 0.1875, 0.9687, 0.1875, 0.9687, 0.125, 1.0, 0.5625, 1.0, 0.625, 0.9688, 0.625, 0.9687, 0.5625, 1.0, 0.0625, 1.0, 0.125, 0.9687, 0.125, 0.9688, 0.0625, 1.0, 0.5, 1.0, 0.5625, 0.9687, 0.5625, 0.9687, 0.5, 1.0, 0.9375, 0.9844, 1.0, 0.9688, 0.9375, 0.9844, 5.96e-08, 1.0, 0.0625, 0.9688, 0.0625, 1.0, 0.4375, 1.0, 0.5, 0.9687, 0.5, 0.9687, 0.4375, 1.0, 0.875, 1.0, 0.9375, 0.9688, 0.9375, 0.9687, 0.875, 1.0, 0.375, 1.0, 0.4375, 0.9687, 0.4375, 0.9688, 0.375, 1.0, 0.8125, 1.0, 0.875, 0.9687, 0.875, 0.9687, 0.8125, 1.0, 0.3125, 1.0, 0.375, 0.9688, 0.375, 0.9687, 0.3125, 1.0, 0.75, 1.0, 0.8125, 0.9687, 0.8125, 0.9688, 0.75, 1.0, 0.25, 1.0, 0.3125, 0.9687, 0.3125, 0.9688, 0.25, 0.9687, 0.4375, 0.9687, 0.5, 0.9375, 0.5, 0.9375, 0.4375, 0.9687, 0.875, 0.9688, 0.9375, 0.9375, 0.9375, 0.9375, 0.875, 0.9688, 0.375, 0.9687, 0.4375, 0.9375, 0.4375, 0.9375, 0.375, 0.9687, 0.8125, 0.9687, 0.875, 0.9375, 0.875, 0.9375, 0.8125, 0.9687, 0.3125, 0.9688, 0.375, 0.9375, 0.375, 0.9375, 0.3125, 0.9688, 0.75, 0.9687, 0.8125, 0.9375, 0.8125, 0.9375, 0.75, 0.9688, 0.25, 0.9687, 0.3125, 0.9375, 0.3125, 0.9375, 0.25, 0.9687, 0.6875, 0.9688, 0.75, 0.9375, 0.75, 0.9375, 0.6875, 0.9687, 0.1875, 0.9688, 0.25, 0.9375, 0.25, 0.9375, 0.1875, 0.9688, 0.625, 0.9687, 0.6875, 0.9375, 0.6875, 0.9375, 0.625, 0.9687, 0.125, 0.9687, 0.1875, 0.9375, 0.1875, 0.9375, 0.125, 0.9687, 0.5625, 0.9688, 0.625, 0.9375, 0.625, 0.9375, 0.5625, 0.9688, 0.0625, 0.9687, 0.125, 0.9375, 0.125, 0.9375, 0.0625, 0.9687, 0.5, 0.9687, 0.5625, 0.9375, 0.5625, 0.9375, 0.5, 0.9688, 0.9375, 0.9531, 1.0, 0.9375, 0.9375, 0.9531, 5.96e-08, 0.9688, 0.0625, 0.9375, 0.0625, 0.9375, 0.1875, 0.9375, 0.25, 0.9062, 0.25, 0.9062, 0.1875, 0.9375, 0.625, 0.9375, 0.6875, 0.9062, 0.6875, 0.9062, 0.625, 0.9375, 0.125, 0.9375, 0.1875, 0.9062, 0.1875, 0.9062, 0.125, 0.9375, 0.5625, 0.9375, 0.625, 0.9062, 0.625, 0.9062, 0.5625, 0.9375, 0.0625, 0.9375, 0.125, 0.9062, 0.125, 0.9062, 0.0625, 0.9375, 0.5, 0.9375, 0.5625, 0.9062, 0.5625, 0.9062, 0.5, 0.9375, 0.9375, 0.9219, 1.0, 0.9062, 0.9375, 0.9219, 5.96e-08, 0.9375, 0.0625, 0.9062, 0.0625, 0.9375, 0.4375, 0.9375, 0.5, 0.9062, 0.5, 0.9062, 0.4375, 0.9375, 0.875, 0.9375, 0.9375, 0.9062, 0.9375, 0.9062, 0.875, 0.9375, 0.375, 0.9375, 0.4375, 0.9062, 0.4375, 0.9062, 0.375, 0.9375, 0.8125, 0.9375, 0.875, 0.9062, 0.875, 0.9062, 0.8125, 0.9375, 0.3125, 0.9375, 0.375, 0.9062, 0.375, 0.9062, 0.3125, 0.9375, 0.75, 0.9375, 0.8125, 0.9062, 0.8125, 0.9062, 0.75, 0.9375, 0.25, 0.9375, 0.3125, 0.9062, 0.3125, 0.9062, 0.25, 0.9375, 0.6875, 0.9375, 0.75, 0.9062, 0.75, 0.9062, 0.6875, 0.9062, 0.375, 0.9062, 0.4375, 0.875, 0.4375, 0.875, 0.375, 0.9062, 0.8125, 0.9062, 0.875, 0.875, 0.875, 0.875, 0.8125, 0.9062, 0.3125, 0.9062, 0.375, 0.875, 0.375, 0.875, 0.3125, 0.9062, 0.75, 0.9062, 0.8125, 0.875, 0.8125, 0.875, 0.75, 0.9062, 0.25, 0.9062, 0.3125, 0.875, 0.3125, 0.875, 0.25, 0.9062, 0.6875, 0.9062, 0.75, 0.875, 0.75, 0.875, 0.6875, 0.9062, 0.1875, 0.9062, 0.25, 0.875, 0.25, 0.875, 0.1875, 0.9062, 0.625, 0.9062, 0.6875, 0.875, 0.6875, 0.875, 0.625, 0.9062, 0.125, 0.9062, 0.1875, 0.875, 0.1875, 0.875, 0.125, 0.9062, 0.5625, 0.9062, 0.625, 0.875, 0.625, 0.875, 0.5625, 0.9062, 0.0625, 0.9062, 0.125, 0.875, 0.125, 0.875, 0.0625, 0.9062, 0.5, 0.9062, 0.5625, 0.875, 0.5625, 0.875, 0.5, 0.9062, 0.9375, 0.8906, 1.0, 0.875, 0.9375, 0.8906, 5.96e-08, 0.9062, 0.0625, 0.875, 0.0625, 0.9062, 0.4375, 0.9062, 0.5, 0.875, 0.5, 0.875, 0.4375, 0.9062, 0.875, 0.9062, 0.9375, 0.875, 0.9375, 0.875, 0.875, 0.875, 0.125, 0.875, 0.1875, 0.8437, 0.1875, 0.8438, 0.125, 0.875, 0.5625, 0.875, 0.625, 0.8438, 0.625, 0.8437, 0.5625, 0.875, 0.0625, 0.875, 0.125, 0.8438, 0.125, 0.8438, 0.0625, 0.875, 0.5, 0.875, 0.5625, 0.8437, 0.5625, 0.8437, 0.5, 0.875, 0.9375, 0.8594, 1.0, 0.8438, 0.9375, 0.8594, 5.96e-08, 0.875, 0.0625, 0.8438, 0.0625, 0.875, 0.4375, 0.875, 0.5, 0.8437, 0.5, 0.8437, 0.4375, 0.875, 0.875, 0.875, 0.9375, 0.8438, 0.9375, 0.8438, 0.875, 0.875, 0.375, 0.875, 0.4375, 0.8437, 0.4375, 0.8438, 0.375, 0.875, 0.8125, 0.875, 0.875, 0.8438, 0.875, 0.8437, 0.8125, 0.875, 0.3125, 0.875, 0.375, 0.8438, 0.375, 0.8437, 0.3125, 0.875, 0.75, 0.875, 0.8125, 0.8437, 0.8125, 0.8438, 0.75, 0.875, 0.25, 0.875, 0.3125, 0.8437, 0.3125, 0.8438, 0.25, 0.875, 0.6875, 0.875, 0.75, 0.8438, 0.75, 0.8437, 0.6875, 0.875, 0.1875, 0.875, 0.25, 0.8438, 0.25, 0.8437, 0.1875, 0.875, 0.625, 0.875, 0.6875, 0.8437, 0.6875, 0.8438, 0.625, 0.8437, 0.8125, 0.8438, 0.875, 0.8125, 0.875, 0.8125, 0.8125, 0.8437, 0.3125, 0.8438, 0.375, 0.8125, 0.375, 0.8125, 0.3125, 0.8438, 0.75, 0.8437, 0.8125, 0.8125, 0.8125, 0.8125, 0.75, 0.8438, 0.25, 0.8437, 0.3125, 0.8125, 0.3125, 0.8125, 0.25, 0.8437, 0.6875, 0.8438, 0.75, 0.8125, 0.75, 0.8125, 0.6875, 0.8437, 0.1875, 0.8438, 0.25, 0.8125, 0.25, 0.8125, 0.1875, 0.8438, 0.625, 0.8437, 0.6875, 0.8125, 0.6875, 0.8125, 0.625, 0.8438, 0.125, 0.8437, 0.1875, 0.8125, 0.1875, 0.8125, 0.125, 0.8437, 0.5625, 0.8438, 0.625, 0.8125, 0.625, 0.8125, 0.5625, 0.8438, 0.0625, 0.8438, 0.125, 0.8125, 0.125, 0.8125, 0.0625, 0.8437, 0.5, 0.8437, 0.5625, 0.8125, 0.5625, 0.8125, 0.5, 0.8438, 0.9375, 0.8281, 1.0, 0.8125, 0.9375, 0.8281, 5.96e-08, 0.8438, 0.0625, 0.8125, 0.0625, 0.8437, 0.4375, 0.8437, 0.5, 0.8125, 0.5, 0.8125, 0.4375, 0.8438, 0.875, 0.8438, 0.9375, 0.8125, 0.9375, 0.8125, 0.875, 0.8438, 0.375, 0.8437, 0.4375, 0.8125, 0.4375, 0.8125, 0.375, 0.8125, 0.5625, 0.8125, 0.625, 0.7812, 0.625, 0.7812, 0.5625, 0.8125, 0.0625, 0.8125, 0.125, 0.7812, 0.125, 0.7812, 0.0625, 0.8125, 0.5, 0.8125, 0.5625, 0.7812, 0.5625, 0.7812, 0.5, 0.8125, 0.9375, 0.7969, 1.0, 0.7812, 0.9375, 0.7969, 5.96e-08, 0.8125, 0.0625, 0.7812, 0.0625, 0.8125, 0.4375, 0.8125, 0.5, 0.7812, 0.5, 0.7812, 0.4375, 0.8125, 0.875, 0.8125, 0.9375, 0.7812, 0.9375, 0.7812, 0.875, 0.8125, 0.375, 0.8125, 0.4375, 0.7812, 0.4375, 0.7812, 0.375, 0.8125, 0.8125, 0.8125, 0.875, 0.7812, 0.875, 0.7812, 0.8125, 0.8125, 0.3125, 0.8125, 0.375, 0.7812, 0.375, 0.7812, 0.3125, 0.8125, 0.75, 0.8125, 0.8125, 0.7812, 0.8125, 0.7812, 0.75, 0.8125, 0.25, 0.8125, 0.3125, 0.7812, 0.3125, 0.7812, 0.25, 0.8125, 0.6875, 0.8125, 0.75, 0.7812, 0.75, 0.7812, 0.6875, 0.8125, 0.1875, 0.8125, 0.25, 0.7812, 0.25, 0.7812, 0.1875, 0.8125, 0.625, 0.8125, 0.6875, 0.7812, 0.6875, 0.7812, 0.625, 0.8125, 0.125, 0.8125, 0.1875, 0.7812, 0.1875, 0.7812, 0.125, 0.7812, 0.3125, 0.7812, 0.375, 0.75, 0.375, 0.75, 0.3125, 0.7812, 0.75, 0.7812, 0.8125, 0.75, 0.8125, 0.75, 0.75, 0.7812, 0.25, 0.7812, 0.3125, 0.75, 0.3125, 0.75, 0.25, 0.7812, 0.6875, 0.7812, 0.75, 0.75, 0.75, 0.75, 0.6875, 0.7812, 0.1875, 0.7812, 0.25, 0.75, 0.25, 0.75, 0.1875, 0.7812, 0.625, 0.7812, 0.6875, 0.75, 0.6875, 0.75, 0.625, 0.7812, 0.125, 0.7812, 0.1875, 0.75, 0.1875, 0.75, 0.125, 0.7812, 0.5625, 0.7812, 0.625, 0.75, 0.625, 0.75, 0.5625, 0.7812, 0.0625, 0.7812, 0.125, 0.75, 0.125, 0.75, 0.0625, 0.7812, 0.5, 0.7812, 0.5625, 0.75, 0.5625, 0.75, 0.5, 0.7812, 0.9375, 0.7656, 1.0, 0.75, 0.9375, 0.7656, 5.96e-08, 0.7812, 0.0625, 0.75, 0.0625, 0.7812, 0.4375, 0.7812, 0.5, 0.75, 0.5, 0.75, 0.4375, 0.7812, 0.875, 0.7812, 0.9375, 0.75, 0.9375, 0.75, 0.875, 0.7812, 0.375, 0.7812, 0.4375, 0.75, 0.4375, 0.75, 0.375, 0.7812, 0.8125, 0.7812, 0.875, 0.75, 0.875, 0.75, 0.8125])
me_x.materials.append(mat_base)
me_x.materials.append(mat_base_001)
me_x.update()

# ---- objects
ob_light = bpy.data.objects.new('Light', light_light)
ob_camera = bpy.data.objects.new('Camera', cam_camera)
ob_x = bpy.data.objects.new('円柱', me_x)

# ---- transforms, parenting, visibility, modifiers, constraints
ob_light.location = (4.076, 1.005, 5.904)
ob_light.rotation_euler = (0.6503, 0.05522, 1.866)
ob_light.lock_rotations_4d = False
ob_light.empty_display_type = 'ARROWS'
ob_light.color = (0.0, 0.0, 0.0, 0.0)
ob_light.lineart.crease_threshold = 0.0
ob_camera.location = (7.359, -6.926, 4.958)
ob_camera.rotation_euler = (1.109, 0.0, 0.8149)
ob_camera.lock_rotations_4d = False
ob_camera.empty_display_type = 'ARROWS'
ob_camera.color = (0.0, 0.0, 0.0, 0.0)
ob_camera.display_type = 'WIRE'
ob_camera.lineart.crease_threshold = 0.0
ob_x.location = (0.0, 0.0, 0.8006)
ob_x.scale = (-0.04196, -0.04196, -0.3507)

# ---- collection membership
col_collection.objects.link(ob_light)
col_collection.objects.link(ob_camera)
col_collection.objects.link(ob_x)

# ---- scene / render settings (as saved in the file)
scene.camera = ob_camera
scene.frame_start = 1; scene.frame_end = 250; scene.frame_set(1)
scene.render.engine = 'BLENDER_EEVEE_NEXT'
bpy.context.view_layer.update()
